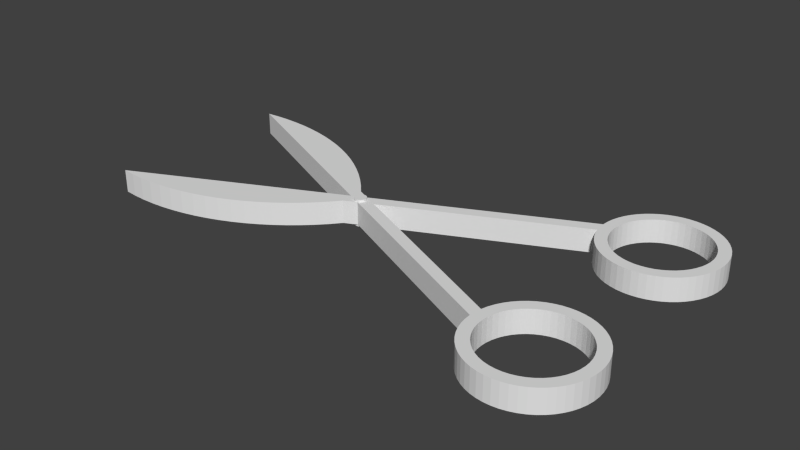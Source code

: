 # Source: scissors.blend  (saved by Blender 2.74.0; exported with 4.5.12 LTS)
import bpy
from mathutils import Matrix  # noqa: F401  (used for matrix-valued properties, if any)

bpy.ops.wm.read_factory_settings(use_empty=True)
scene = bpy.context.scene
scene.name = 'Scene'

# ---- collections
col_collection_1 = bpy.data.collections.new('Collection 1'); scene.collection.children.link(col_collection_1)

# ---- materials (node trees are filled in below, after node groups)
mat_material_001 = bpy.data.materials.new('Material.001')
mat_material_001.alpha_threshold = 0.0
mat_material_001.use_transparent_shadow = False
mat_material_001.roughness = 0.5

# ---- material node trees

# ---- world
world_world = bpy.data.worlds.new('World'); scene.world = world_world
world_world.color = (0.05088, 0.05088, 0.05088)
world_world.use_sun_shadow = False
world_world.sun_shadow_jitter_overblur = 0.0
world_world.cycles.sampling_method = 'MANUAL'
world_world.cycles.sample_map_resolution = 256

# ---- meshes
me_scissors = bpy.data.meshes.new('Scissors')
me_scissors.from_pydata([(-2.752, -0.0254, -1.098), (-2.752, 0.0, -1.098), (-2.75, -0.0254, -1.081), (-2.759, 0.0, -1.115), (-2.759, -0.0254, -1.115), (-2.77, 0.0, -1.128), (-2.77, -0.0254, -1.128), (-2.784, 0.0, -1.139), (-2.784, -0.0254, -1.139), (-2.8, 0.0, -1.146), (-2.8, -0.0254, -1.146), (-2.817, 0.0, -1.148), (-2.817, -0.0254, -1.148), (-2.834, 0.0, -1.146), (-2.834, -0.0254, -1.146), (-2.851, 0.0, -1.139), (-2.851, -0.0254, -1.139), (-2.864, 0.0, -1.128), (-2.864, -0.0254, -1.128), (-2.875, 0.0, -1.115), (-2.875, -0.0254, -1.115), (-2.882, 0.0, -1.098), (-2.882, -0.0254, -1.098), (-2.884, 0.0, -1.081), (-2.884, -0.0254, -1.081), (-2.882, 0.0, -1.064), (-2.882, -0.0254, -1.064), (-2.875, 0.0, -1.048), (-2.875, -0.0254, -1.048), (-2.864, 0.0, -1.034), (-2.864, -0.0254, -1.034), (-2.851, 0.0, -1.023), (-2.851, -0.0254, -1.023), (-2.834, 0.0, -1.016), (-2.834, -0.0254, -1.016), (-2.817, 0.0, -1.014), (-2.817, -0.0254, -1.014), (-2.8, 0.0, -1.016), (-2.8, -0.0254, -1.016), (-2.784, 0.0, -1.023), (-2.784, -0.0254, -1.023), (-2.77, 0.0, -1.034), (-2.77, -0.0254, -1.034), (-2.759, 0.0, -1.048), (-2.759, -0.0254, -1.048), (-2.752, 0.0, -1.064), (-2.752, -0.0254, -1.064), (-2.75, 0.0, -1.081), (-2.752, 0.2794, -1.06), (-2.752, 0.254, -1.06), (-2.75, 0.2794, -1.078), (-2.759, 0.254, -1.044), (-2.759, 0.2794, -1.044), (-2.77, 0.254, -1.03), (-2.77, 0.2794, -1.03), (-2.784, 0.254, -1.02), (-2.784, 0.2794, -1.02), (-2.8, 0.254, -1.013), (-2.8, 0.2794, -1.013), (-2.817, 0.254, -1.011), (-2.817, 0.2794, -1.011), (-2.834, 0.254, -1.013), (-2.834, 0.2794, -1.013), (-2.851, 0.254, -1.02), (-2.851, 0.2794, -1.02), (-2.864, 0.254, -1.03), (-2.864, 0.2794, -1.03), (-2.875, 0.254, -1.044), (-2.875, 0.2794, -1.044), (-2.882, 0.254, -1.06), (-2.882, 0.2794, -1.06), (-2.884, 0.254, -1.078), (-2.884, 0.2794, -1.078), (-2.882, 0.254, -1.095), (-2.882, 0.2794, -1.095), (-2.875, 0.254, -1.111), (-2.875, 0.2794, -1.111), (-2.864, 0.254, -1.125), (-2.864, 0.2794, -1.125), (-2.851, 0.254, -1.136), (-2.851, 0.2794, -1.136), (-2.834, 0.254, -1.142), (-2.834, 0.2794, -1.142), (-2.817, 0.254, -1.144), (-2.817, 0.2794, -1.144), (-2.8, 0.254, -1.142), (-2.8, 0.2794, -1.142), (-2.784, 0.254, -1.136), (-2.784, 0.2794, -1.136), (-2.77, 0.254, -1.125), (-2.77, 0.2794, -1.125), (-2.759, 0.254, -1.111), (-2.759, 0.2794, -1.111), (-2.752, 0.254, -1.095), (-2.752, 0.2794, -1.095), (-2.75, 0.254, -1.078), (-0.5038, 0.254, -2.107), (-0.5038, 0.0, -2.107), (-0.508, 0.254, -2.172), (-0.4914, 0.0, -2.043), (-0.4914, 0.254, -2.043), (-0.4709, 0.0, -1.982), (-0.4709, 0.254, -1.982), (-0.4426, 0.0, -1.923), (-0.4426, 0.254, -1.923), (-0.4071, 0.0, -1.868), (-0.4071, 0.254, -1.868), (-0.3649, 0.0, -1.819), (-0.3649, 0.254, -1.819), (-0.3167, 0.0, -1.775), (-0.3167, 0.254, -1.775), (-0.2633, 0.0, -1.738), (-0.2633, 0.254, -1.738), (-0.2056, 0.0, -1.708), (-0.2056, 0.254, -1.708), (-0.1445, 0.0, -1.685), (-0.1445, 0.254, -1.685), (-0.08108, 0.0, -1.671), (-0.08108, 0.254, -1.671), (-0.01628, 0.0, -1.664), (-0.01628, 0.254, -1.664), (0.04878, 0.0, -1.667), (0.04878, 0.254, -1.667), (0.113, 0.0, -1.677), (0.113, 0.254, -1.677), (0.1754, 0.0, -1.695), (0.1754, 0.254, -1.695), (0.235, 0.0, -1.722), (0.235, 0.254, -1.722), (0.2906, 0.0, -1.756), (0.2906, 0.254, -1.756), (0.3415, 0.0, -1.796), (0.3415, 0.254, -1.796), (0.3868, 0.0, -1.843), (0.3868, 0.254, -1.843), (0.4257, 0.0, -1.895), (0.4257, 0.254, -1.895), (0.4577, 0.0, -1.952), (0.4577, 0.254, -1.952), (0.4821, 0.0, -2.012), (0.4821, 0.254, -2.012), (0.4986, 0.0, -2.075), (0.4986, 0.254, -2.075), (0.507, 0.0, -2.14), (0.507, 0.254, -2.14), (0.507, 0.0, -2.205), (0.507, 0.254, -2.205), (0.4986, 0.0, -2.269), (0.4986, 0.254, -2.269), (0.4821, 0.0, -2.332), (0.4821, 0.254, -2.332), (0.4577, 0.0, -2.393), (0.4577, 0.254, -2.393), (0.4257, 0.0, -2.449), (0.4257, 0.254, -2.449), (0.3868, 0.0, -2.502), (0.3868, 0.254, -2.502), (0.3415, 0.0, -2.548), (0.3415, 0.254, -2.548), (0.2906, 0.0, -2.589), (0.2906, 0.254, -2.589), (0.235, 0.0, -2.623), (0.235, 0.254, -2.623), (0.1754, 0.0, -2.649), (0.1754, 0.254, -2.649), (0.113, 0.0, -2.667), (0.113, 0.254, -2.667), (0.04878, 0.0, -2.678), (0.04878, 0.254, -2.678), (-0.01628, 0.0, -2.68), (-0.01628, 0.254, -2.68), (-0.08108, 0.0, -2.674), (-0.08108, 0.254, -2.674), (-0.1445, 0.0, -2.659), (-0.1445, 0.254, -2.659), (-0.2056, 0.0, -2.637), (-0.2056, 0.254, -2.637), (-0.2633, 0.0, -2.607), (-0.2633, 0.254, -2.607), (-0.3167, 0.0, -2.569), (-0.3167, 0.254, -2.569), (-0.3649, 0.0, -2.526), (-0.3649, 0.254, -2.526), (-0.4071, 0.0, -2.476), (-0.4071, 0.254, -2.476), (-0.4426, 0.0, -2.422), (-0.4426, 0.254, -2.422), (-0.4709, 0.0, -2.363), (-0.4709, 0.254, -2.363), (-0.4914, 0.0, -2.301), (-0.4914, 0.254, -2.301), (-0.5038, 0.0, -2.237), (-0.5038, 0.254, -2.237), (-0.508, 0.0, -2.172), (-0.5038, 0.254, 0.06496), (-0.5038, 0.0, 0.06496), (-0.508, 0.254, 6.221e-17), (-0.4914, 0.0, 0.1289), (-0.4914, 0.254, 0.1289), (-0.4709, 0.0, 0.1906), (-0.4709, 0.254, 0.1906), (-0.4426, 0.0, 0.2493), (-0.4426, 0.254, 0.2493), (-0.4071, 0.0, 0.3038), (-0.4071, 0.254, 0.3038), (-0.3649, 0.0, 0.3534), (-0.3649, 0.254, 0.3534), (-0.3167, 0.0, 0.3972), (-0.3167, 0.254, 0.3972), (-0.2633, 0.0, 0.4344), (-0.2633, 0.254, 0.4344), (-0.2056, 0.0, 0.4645), (-0.2056, 0.254, 0.4645), (-0.1445, 0.0, 0.487), (-0.1445, 0.254, 0.487), (-0.08108, 0.0, 0.5015), (-0.08108, 0.254, 0.5015), (-0.01628, 0.0, 0.5077), (-0.01628, 0.254, 0.5077), (0.04878, 0.0, 0.5057), (0.04878, 0.254, 0.5057), (0.113, 0.0, 0.4953), (0.113, 0.254, 0.4953), (0.1754, 0.0, 0.4767), (0.1754, 0.254, 0.4767), (0.235, 0.0, 0.4504), (0.235, 0.254, 0.4504), (0.2906, 0.0, 0.4166), (0.2906, 0.254, 0.4166), (0.3415, 0.0, 0.3761), (0.3415, 0.254, 0.3761), (0.3868, 0.0, 0.3293), (0.3868, 0.254, 0.3293), (0.4257, 0.0, 0.2771), (0.4257, 0.254, 0.2771), (0.4577, 0.0, 0.2204), (0.4577, 0.254, 0.2204), (0.4821, 0.0, 0.1601), (0.4821, 0.254, 0.1601), (0.4986, 0.0, 0.09711), (0.4986, 0.254, 0.09711), (0.507, 0.0, 0.03255), (0.507, 0.254, 0.03255), (0.507, 0.0, -0.03255), (0.507, 0.254, -0.03255), (0.4986, 0.0, -0.09711), (0.4986, 0.254, -0.09711), (0.4821, 0.0, -0.1601), (0.4821, 0.254, -0.1601), (0.4577, 0.0, -0.2204), (0.4577, 0.254, -0.2204), (0.4257, 0.0, -0.2771), (0.4257, 0.254, -0.2771), (0.3868, 0.0, -0.3293), (0.3868, 0.254, -0.3293), (0.3415, 0.0, -0.3761), (0.3415, 0.254, -0.3761), (0.2906, 0.0, -0.4166), (0.2906, 0.254, -0.4166), (0.235, 0.0, -0.4504), (0.235, 0.254, -0.4504), (0.1754, 0.0, -0.4767), (0.1754, 0.254, -0.4767), (0.113, 0.0, -0.4953), (0.113, 0.254, -0.4953), (0.04878, 0.0, -0.5057), (0.04878, 0.254, -0.5057), (-0.01628, 0.0, -0.5077), (-0.01628, 0.254, -0.5077), (-0.08108, 0.0, -0.5015), (-0.08108, 0.254, -0.5015), (-0.1445, 0.0, -0.487), (-0.1445, 0.254, -0.487), (-0.2056, 0.0, -0.4645), (-0.2056, 0.254, -0.4645), (-0.2633, 0.0, -0.4344), (-0.2633, 0.254, -0.4344), (-0.3167, 0.0, -0.3972), (-0.3167, 0.254, -0.3972), (-0.3649, 0.0, -0.3534), (-0.3649, 0.254, -0.3534), (-0.4071, 0.0, -0.3038), (-0.4071, 0.254, -0.3038), (-0.4426, 0.0, -0.2493), (-0.4426, 0.254, -0.2493), (-0.4709, 0.0, -0.1906), (-0.4709, 0.254, -0.1906), (-0.4914, 0.0, -0.1289), (-0.4914, 0.254, -0.1289), (-0.5038, 0.0, -0.06496), (-0.5038, 0.254, -0.06496), (-0.508, 0.0, 6.221e-17), (-2.64, 0.0, -1.081), (-0.6198, 0.0, -2.034), (-2.64, 0.254, -1.081), (-0.6198, 0.254, -2.034), (-2.796, 0.254, -1.008), (-2.937, 0.254, -0.941), (-2.796, 0.0, -1.008), (-2.937, 0.0, -0.941), (-0.6198, 0.254, -0.138), (-0.635, 0.254, 0.0), (-0.5996, 0.254, -0.2092), (-0.5711, 0.254, -0.2775), (-0.535, 0.254, -0.3421), (-0.4915, 0.254, -0.402), (-0.4414, 0.254, -0.4565), (-0.3853, 0.254, -0.5047), (-0.324, 0.254, -0.5461), (-0.2582, 0.254, -0.5801), (-2.951, 0.254, -1.08), (-2.937, 0.254, -1.22), (-2.795, 0.254, -1.153), (-0.635, 0.254, -2.172), (-0.6307, 0.254, -2.246), (-0.6178, 0.254, -2.319), (-0.5965, 0.254, -2.39), (-0.5672, 0.254, -2.458), (-0.5301, 0.254, -2.522), (-0.4858, 0.254, -2.581), (-0.4349, 0.254, -2.635), (-0.3781, 0.254, -2.682), (-0.3162, 0.254, -2.723), (-0.25, 0.254, -2.756), (-0.1804, 0.254, -2.781), (-3.03, 0.254, -0.8305), (-3.129, 0.254, -0.7255), (-0.6307, 0.254, 0.07388), (-0.6178, 0.254, 0.1468), (-0.5965, 0.254, 0.2177), (-0.5672, 0.254, 0.2856), (-0.5301, 0.254, 0.3496), (-0.4858, 0.254, 0.4089), (-0.4349, 0.254, 0.4627), (-0.3781, 0.254, 0.5101), (-0.3162, 0.254, 0.5507), (-0.25, 0.254, 0.5837), (-0.1804, 0.254, 0.6088), (-0.1083, 0.254, 0.6257), (-0.03476, 0.254, 0.634), (0.03925, 0.254, 0.6338), (0.1127, 0.254, 0.6249), (0.1847, 0.254, 0.6076), (0.2541, 0.254, 0.5819), (0.3201, 0.254, 0.5484), (0.3817, 0.254, 0.5075), (0.4382, 0.254, 0.4596), (0.4887, 0.254, 0.4055), (0.5325, 0.254, 0.3459), (0.5692, 0.254, 0.2816), (0.5981, 0.254, 0.2134), (0.6188, 0.254, 0.1424), (0.6312, 0.254, 0.06941), (0.635, 0.254, -0.004499), (0.6301, 0.254, -0.07835), (0.6168, 0.254, -0.1511), (0.595, 0.254, -0.2219), (0.5651, 0.254, -0.2896), (0.5276, 0.254, -0.3534), (0.4829, 0.254, -0.4124), (0.4316, 0.254, -0.4658), (0.3745, 0.254, -0.5128), (0.3123, 0.254, -0.5529), (0.2458, 0.254, -0.5855), (0.176, 0.254, -0.6101), (0.1039, 0.254, -0.6264), (0.03027, 0.254, -0.6343), (-0.04374, 0.254, -0.6335), (-0.1172, 0.254, -0.6241), (-0.189, 0.254, -0.6062), (-0.1083, 0.254, -2.798), (-0.03476, 0.254, -2.806), (0.03925, 0.254, -2.806), (0.1127, 0.254, -2.797), (0.1847, 0.254, -2.78), (0.2541, 0.254, -2.754), (0.3201, 0.254, -2.721), (0.3817, 0.254, -2.68), (0.4382, 0.254, -2.632), (0.4887, 0.254, -2.578), (0.5325, 0.254, -2.518), (0.5692, 0.254, -2.454), (0.5981, 0.254, -2.386), (0.6188, 0.254, -2.315), (0.6312, 0.254, -2.242), (0.635, 0.254, -2.168), (0.6301, 0.254, -2.094), (0.6168, 0.254, -2.021), (0.595, 0.254, -1.95), (0.5651, 0.254, -1.883), (0.5276, 0.254, -1.819), (0.4829, 0.254, -1.76), (0.4316, 0.254, -1.706), (0.3745, 0.254, -1.659), (0.3123, 0.254, -1.619), (0.2458, 0.254, -1.587), (0.176, 0.254, -1.562), (0.1039, 0.254, -1.546), (0.03027, 0.254, -1.538), (-0.04374, 0.254, -1.539), (-0.1172, 0.254, -1.548), (-0.189, 0.254, -1.566), (-0.2582, 0.254, -1.592), (-0.324, 0.254, -1.626), (-0.3853, 0.254, -1.667), (-0.4414, 0.254, -1.716), (-0.4915, 0.254, -1.77), (-0.535, 0.254, -1.83), (-0.5711, 0.254, -1.895), (-0.5996, 0.254, -1.963), (-5.239, 0.254, 0.0), (-3.344, 0.254, -0.5333), (-3.46, 0.254, -0.4466), (-3.58, 0.254, -0.3667), (-3.704, 0.254, -0.2937), (-3.833, 0.254, -0.2279), (-3.965, 0.254, -0.1695), (-4.1, 0.254, -0.1187), (-4.238, 0.254, -0.07563), (-4.378, 0.254, -0.04049), (-4.52, 0.254, -0.01335), (-4.663, 0.254, 0.005682), (-5.095, 0.254, 0.01371), (-4.807, 0.254, 0.01656), (-4.951, 0.254, 0.01924), (-3.234, 0.254, -0.6263), (-3.033, 0.254, -1.327), (-3.134, 0.254, -1.428), (-3.24, 0.254, -1.524), (-3.352, 0.254, -1.614), (-3.468, 0.254, -1.698), (-5.239, 0.254, -2.147), (-3.589, 0.254, -1.776), (-3.714, 0.254, -1.847), (-3.842, 0.254, -1.911), (-3.973, 0.254, -1.968), (-4.108, 0.254, -2.018), (-4.245, 0.254, -2.061), (-4.384, 0.254, -2.096), (-4.524, 0.254, -2.124), (-4.666, 0.254, -2.144), (-4.809, 0.254, -2.156), (-5.096, 0.254, -2.158), (-4.953, 0.254, -2.161), (-2.795, 0.0, -1.153), (-0.635, 0.0, -2.172), (-5.239, 0.0, 0.0), (-5.095, 0.0, 0.01371), (-4.951, 0.0, 0.01924), (-4.807, 0.0, 0.01656), (-4.663, 0.0, 0.005682), (-4.52, 0.0, -0.01335), (-4.378, 0.0, -0.04049), (-4.238, 0.0, -0.07563), (-4.1, 0.0, -0.1187), (-3.965, 0.0, -0.1695), (-3.833, 0.0, -0.2279), (-3.704, 0.0, -0.2937), (-3.58, 0.0, -0.3667), (-3.46, 0.0, -0.4466), (-3.344, 0.0, -0.5333), (-3.234, 0.0, -0.6263), (-3.129, 0.0, -0.7255), (-3.03, 0.0, -0.8305), (-2.951, 0.0, -1.08), (-5.239, 0.0, -2.147), (-2.937, 0.0, -1.22), (-0.635, 0.0, 0.0), (-3.033, 0.0, -1.327), (-3.134, 0.0, -1.428), (-3.24, 0.0, -1.524), (-3.352, 0.0, -1.614), (-3.468, 0.0, -1.698), (-3.589, 0.0, -1.776), (-3.714, 0.0, -1.847), (-3.842, 0.0, -1.911), (-3.973, 0.0, -1.968), (-4.108, 0.0, -2.018), (-4.245, 0.0, -2.061), (-4.384, 0.0, -2.096), (-4.524, 0.0, -2.124), (-4.666, 0.0, -2.144), (-4.809, 0.0, -2.156), (-4.953, 0.0, -2.161), (-5.096, 0.0, -2.158), (-0.6198, 0.0, -0.138), (-0.6307, 0.0, 0.07388), (-0.6178, 0.0, 0.1468), (-0.5965, 0.0, 0.2177), (-0.5672, 0.0, 0.2856), (-0.5301, 0.0, 0.3496), (-0.4858, 0.0, 0.4089), (-0.4349, 0.0, 0.4627), (-0.3781, 0.0, 0.5101), (-0.3162, 0.0, 0.5507), (-0.25, 0.0, 0.5837), (-0.1804, 0.0, 0.6088), (-0.1083, 0.0, 0.6257), (-0.03476, 0.0, 0.634), (0.03925, 0.0, 0.6338), (0.1127, 0.0, 0.6249), (0.1847, 0.0, 0.6076), (0.2541, 0.0, 0.5819), (0.3201, 0.0, 0.5484), (0.3817, 0.0, 0.5075), (0.4382, 0.0, 0.4596), (0.4887, 0.0, 0.4055), (0.5325, 0.0, 0.3459), (0.5692, 0.0, 0.2816), (0.5981, 0.0, 0.2134), (0.6188, 0.0, 0.1424), (0.6312, 0.0, 0.06941), (0.635, 0.0, -0.004499), (0.6301, 0.0, -0.07835), (0.6168, 0.0, -0.1511), (0.595, 0.0, -0.2219), (0.5651, 0.0, -0.2896), (0.5276, 0.0, -0.3534), (0.4829, 0.0, -0.4124), (0.4316, 0.0, -0.4658), (0.3745, 0.0, -0.5128), (0.3123, 0.0, -0.5529), (0.2458, 0.0, -0.5855), (0.176, 0.0, -0.6101), (0.1039, 0.0, -0.6264), (0.03027, 0.0, -0.6343), (-0.04374, 0.0, -0.6335), (-0.1172, 0.0, -0.6241), (-0.189, 0.0, -0.6062), (-0.2582, 0.0, -0.5801), (-0.324, 0.0, -0.5461), (-0.3853, 0.0, -0.5047), (-0.4414, 0.0, -0.4565), (-0.4915, 0.0, -0.402), (-0.535, 0.0, -0.3421), (-0.5711, 0.0, -0.2775), (-0.5996, 0.0, -0.2092), (-0.5996, 0.0, -1.963), (-0.5711, 0.0, -1.895), (-0.535, 0.0, -1.83), (-0.4915, 0.0, -1.77), (-0.4414, 0.0, -1.716), (-0.3853, 0.0, -1.667), (-0.324, 0.0, -1.626), (-0.2582, 0.0, -1.592), (-0.189, 0.0, -1.566), (-0.1172, 0.0, -1.548), (-0.04374, 0.0, -1.539), (0.03027, 0.0, -1.538), (0.1039, 0.0, -1.546), (0.176, 0.0, -1.562), (0.2458, 0.0, -1.587), (0.3123, 0.0, -1.619), (0.3745, 0.0, -1.659), (0.4316, 0.0, -1.706), (0.4829, 0.0, -1.76), (0.5276, 0.0, -1.819), (0.5651, 0.0, -1.883), (0.595, 0.0, -1.95), (0.6168, 0.0, -2.021), (0.6301, 0.0, -2.094), (0.635, 0.0, -2.168), (0.6312, 0.0, -2.242), (0.6188, 0.0, -2.315), (0.5981, 0.0, -2.386), (0.5692, 0.0, -2.454), (0.5325, 0.0, -2.518), (0.4887, 0.0, -2.578), (0.4382, 0.0, -2.632), (0.3817, 0.0, -2.68), (0.3201, 0.0, -2.721), (0.2541, 0.0, -2.754), (0.1847, 0.0, -2.78), (0.1127, 0.0, -2.797), (0.03925, 0.0, -2.806), (-0.03476, 0.0, -2.806), (-0.1083, 0.0, -2.798), (-0.1804, 0.0, -2.781), (-0.25, 0.0, -2.756), (-0.3162, 0.0, -2.723), (-0.3781, 0.0, -2.682), (-0.4349, 0.0, -2.635), (-0.4858, 0.0, -2.581), (-0.5301, 0.0, -2.522), (-0.5672, 0.0, -2.458), (-0.5965, 0.0, -2.39), (-0.6178, 0.0, -2.319), (-0.6307, 0.0, -2.246)], [], [(0, 1, 2), (0, 3, 1), (0, 4, 3), (3, 4, 5), (5, 4, 6), (7, 6, 8), (9, 8, 10), (11, 10, 12), (13, 12, 14), (15, 14, 16), (17, 16, 18), (19, 18, 20), (21, 20, 22), (23, 22, 24), (25, 24, 26), (27, 26, 28), (29, 28, 30), (31, 30, 32), (33, 32, 34), (35, 34, 36), (37, 36, 38), (39, 38, 40), (41, 40, 42), (43, 42, 44), (45, 44, 46), (47, 46, 2), (1, 47, 2), (5, 6, 7), (7, 8, 9), (9, 10, 11), (11, 12, 13), (13, 14, 15), (15, 16, 17), (17, 18, 19), (19, 20, 21), (21, 22, 23), (23, 24, 25), (25, 26, 27), (27, 28, 29), (29, 30, 31), (31, 32, 33), (33, 34, 35), (35, 36, 37), (37, 38, 39), (39, 40, 41), (41, 42, 43), (43, 44, 45), (45, 46, 47), (2, 46, 0), (0, 46, 4), (4, 46, 44), (6, 44, 42), (8, 42, 40), (10, 40, 38), (12, 38, 36), (14, 36, 34), (16, 34, 32), (18, 32, 30), (20, 30, 28), (22, 28, 26), (24, 22, 26), (4, 44, 6), (6, 42, 8), (8, 40, 10), (10, 38, 12), (12, 36, 14), (14, 34, 16), (16, 32, 18), (18, 30, 20), (20, 28, 22), (48, 49, 50), (48, 51, 49), (48, 52, 51), (51, 52, 53), (53, 52, 54), (55, 54, 56), (57, 56, 58), (59, 58, 60), (61, 60, 62), (63, 62, 64), (65, 64, 66), (67, 66, 68), (69, 68, 70), (71, 70, 72), (73, 72, 74), (75, 74, 76), (77, 76, 78), (79, 78, 80), (81, 80, 82), (83, 82, 84), (85, 84, 86), (87, 86, 88), (89, 88, 90), (91, 90, 92), (93, 92, 94), (95, 94, 50), (49, 95, 50), (53, 54, 55), (55, 56, 57), (57, 58, 59), (59, 60, 61), (61, 62, 63), (63, 64, 65), (65, 66, 67), (67, 68, 69), (69, 70, 71), (71, 72, 73), (73, 74, 75), (75, 76, 77), (77, 78, 79), (79, 80, 81), (81, 82, 83), (83, 84, 85), (85, 86, 87), (87, 88, 89), (89, 90, 91), (91, 92, 93), (93, 94, 95), (50, 94, 48), (48, 94, 52), (52, 94, 92), (54, 92, 90), (56, 90, 88), (58, 88, 86), (60, 86, 84), (62, 84, 82), (64, 82, 80), (66, 80, 78), (68, 78, 76), (70, 76, 74), (72, 70, 74), (52, 92, 54), (54, 90, 56), (56, 88, 58), (58, 86, 60), (60, 84, 62), (62, 82, 64), (64, 80, 66), (66, 78, 68), (68, 76, 70), (96, 97, 98), (96, 99, 97), (96, 100, 99), (99, 100, 101), (101, 100, 102), (103, 102, 104), (105, 104, 106), (107, 106, 108), (109, 108, 110), (111, 110, 112), (113, 112, 114), (115, 114, 116), (117, 116, 118), (119, 118, 120), (121, 120, 122), (123, 122, 124), (125, 124, 126), (127, 126, 128), (129, 128, 130), (131, 130, 132), (133, 132, 134), (135, 134, 136), (137, 136, 138), (139, 138, 140), (141, 140, 142), (143, 142, 144), (145, 144, 146), (147, 146, 148), (149, 148, 150), (151, 150, 152), (153, 152, 154), (155, 154, 156), (157, 156, 158), (159, 158, 160), (161, 160, 162), (163, 162, 164), (165, 164, 166), (167, 166, 168), (169, 168, 170), (171, 170, 172), (173, 172, 174), (175, 174, 176), (177, 176, 178), (179, 178, 180), (181, 180, 182), (183, 182, 184), (185, 184, 186), (187, 186, 188), (189, 188, 190), (191, 190, 192), (193, 192, 98), (97, 193, 98), (101, 102, 103), (103, 104, 105), (105, 106, 107), (107, 108, 109), (109, 110, 111), (111, 112, 113), (113, 114, 115), (115, 116, 117), (117, 118, 119), (119, 120, 121), (121, 122, 123), (123, 124, 125), (125, 126, 127), (127, 128, 129), (129, 130, 131), (131, 132, 133), (133, 134, 135), (135, 136, 137), (137, 138, 139), (139, 140, 141), (141, 142, 143), (143, 144, 145), (145, 146, 147), (147, 148, 149), (149, 150, 151), (151, 152, 153), (153, 154, 155), (155, 156, 157), (157, 158, 159), (159, 160, 161), (161, 162, 163), (163, 164, 165), (165, 166, 167), (167, 168, 169), (169, 170, 171), (171, 172, 173), (173, 174, 175), (175, 176, 177), (177, 178, 179), (179, 180, 181), (181, 182, 183), (183, 184, 185), (185, 186, 187), (187, 188, 189), (189, 190, 191), (191, 192, 193), (194, 195, 196), (194, 197, 195), (194, 198, 197), (197, 198, 199), (199, 198, 200), (201, 200, 202), (203, 202, 204), (205, 204, 206), (207, 206, 208), (209, 208, 210), (211, 210, 212), (213, 212, 214), (215, 214, 216), (217, 216, 218), (219, 218, 220), (221, 220, 222), (223, 222, 224), (225, 224, 226), (227, 226, 228), (229, 228, 230), (231, 230, 232), (233, 232, 234), (235, 234, 236), (237, 236, 238), (239, 238, 240), (241, 240, 242), (243, 242, 244), (245, 244, 246), (247, 246, 248), (249, 248, 250), (251, 250, 252), (253, 252, 254), (255, 254, 256), (257, 256, 258), (259, 258, 260), (261, 260, 262), (263, 262, 264), (265, 264, 266), (267, 266, 268), (269, 268, 270), (271, 270, 272), (273, 272, 274), (275, 274, 276), (277, 276, 278), (279, 278, 280), (281, 280, 282), (283, 282, 284), (285, 284, 286), (287, 286, 288), (289, 288, 290), (291, 290, 196), (195, 291, 196), (199, 200, 201), (201, 202, 203), (203, 204, 205), (205, 206, 207), (207, 208, 209), (209, 210, 211), (211, 212, 213), (213, 214, 215), (215, 216, 217), (217, 218, 219), (219, 220, 221), (221, 222, 223), (223, 224, 225), (225, 226, 227), (227, 228, 229), (229, 230, 231), (231, 232, 233), (233, 234, 235), (235, 236, 237), (237, 238, 239), (239, 240, 241), (241, 242, 243), (243, 244, 245), (245, 246, 247), (247, 248, 249), (249, 250, 251), (251, 252, 253), (253, 254, 255), (255, 256, 257), (257, 258, 259), (259, 260, 261), (261, 262, 263), (263, 264, 265), (265, 266, 267), (267, 268, 269), (269, 270, 271), (271, 272, 273), (273, 274, 275), (275, 276, 277), (277, 278, 279), (279, 280, 281), (281, 282, 283), (283, 284, 285), (285, 286, 287), (287, 288, 289), (289, 290, 291), (292, 293, 294), (294, 293, 295), (296, 297, 298), (298, 297, 299), (93, 95, 294), (91, 294, 89), (91, 93, 294), (95, 49, 294), (294, 49, 51), (53, 294, 51), (53, 55, 294), (294, 55, 296), (300, 296, 301), (290, 301, 196), (290, 300, 301), (290, 288, 300), (300, 288, 302), (302, 288, 286), (284, 302, 286), (284, 303, 302), (284, 282, 303), (303, 282, 304), (304, 282, 280), (305, 280, 278), (306, 278, 276), (307, 276, 274), (308, 274, 309), (308, 307, 274), (55, 57, 296), (296, 57, 59), (297, 59, 61), (63, 297, 61), (63, 65, 297), (297, 65, 67), (310, 67, 69), (71, 310, 69), (71, 73, 310), (310, 73, 75), (77, 310, 75), (77, 311, 310), (77, 79, 311), (311, 79, 81), (312, 81, 83), (85, 312, 83), (85, 87, 312), (312, 87, 89), (294, 312, 89), (294, 295, 312), (312, 295, 313), (313, 295, 96), (98, 313, 96), (98, 192, 313), (313, 192, 314), (314, 192, 190), (315, 190, 188), (316, 188, 186), (317, 186, 184), (318, 184, 182), (319, 182, 180), (320, 180, 178), (321, 178, 176), (322, 176, 174), (323, 174, 324), (323, 322, 174), (296, 59, 297), (297, 67, 310), (325, 310, 326), (325, 297, 310), (311, 81, 312), (194, 196, 301), (327, 194, 301), (327, 198, 194), (327, 328, 198), (198, 328, 200), (200, 328, 329), (202, 329, 330), (204, 330, 331), (206, 331, 332), (208, 332, 333), (210, 333, 334), (212, 334, 335), (214, 335, 336), (337, 214, 336), (337, 216, 214), (337, 338, 216), (216, 338, 218), (218, 338, 339), (340, 218, 339), (340, 220, 218), (340, 341, 220), (220, 341, 222), (222, 341, 342), (343, 222, 342), (343, 224, 222), (343, 344, 224), (224, 344, 226), (226, 344, 345), (228, 345, 346), (230, 346, 347), (232, 347, 348), (234, 348, 349), (236, 349, 350), (238, 350, 351), (240, 351, 352), (242, 352, 353), (244, 353, 354), (246, 354, 355), (248, 355, 356), (250, 356, 357), (252, 357, 358), (254, 358, 359), (256, 359, 360), (258, 360, 361), (260, 361, 362), (262, 362, 363), (264, 363, 364), (266, 364, 365), (366, 266, 365), (366, 268, 266), (366, 367, 268), (268, 367, 368), (270, 368, 369), (272, 369, 309), (274, 272, 309), (304, 280, 305), (305, 278, 306), (306, 276, 307), (272, 270, 369), (270, 268, 368), (266, 264, 364), (264, 262, 363), (262, 260, 362), (260, 258, 361), (258, 256, 360), (256, 254, 359), (254, 252, 358), (252, 250, 357), (250, 248, 356), (248, 246, 355), (246, 244, 354), (244, 242, 353), (242, 240, 352), (240, 238, 351), (238, 236, 350), (236, 234, 349), (234, 232, 348), (232, 230, 347), (230, 228, 346), (228, 226, 345), (214, 212, 335), (212, 210, 334), (210, 208, 333), (208, 206, 332), (206, 204, 331), (204, 202, 330), (202, 200, 329), (314, 190, 315), (315, 188, 316), (316, 186, 317), (317, 184, 318), (318, 182, 319), (319, 180, 320), (320, 178, 321), (321, 176, 322), (174, 172, 324), (324, 172, 370), (370, 172, 170), (371, 170, 372), (371, 370, 170), (170, 168, 372), (372, 168, 373), (373, 168, 166), (374, 166, 375), (374, 373, 166), (166, 164, 375), (375, 164, 376), (376, 164, 162), (377, 162, 160), (378, 160, 158), (379, 158, 156), (380, 156, 154), (381, 154, 152), (382, 152, 150), (383, 150, 148), (384, 148, 146), (385, 146, 144), (386, 144, 142), (387, 142, 140), (388, 140, 138), (389, 138, 136), (390, 136, 134), (391, 134, 132), (392, 132, 130), (393, 130, 128), (394, 128, 126), (395, 126, 124), (396, 124, 122), (397, 122, 398), (397, 396, 122), (376, 162, 377), (377, 160, 378), (378, 158, 379), (379, 156, 380), (380, 154, 381), (381, 152, 382), (382, 150, 383), (383, 148, 384), (384, 146, 385), (385, 144, 386), (386, 142, 387), (387, 140, 388), (388, 138, 389), (389, 136, 390), (390, 134, 391), (391, 132, 392), (392, 130, 393), (393, 128, 394), (394, 126, 395), (395, 124, 396), (122, 120, 398), (398, 120, 399), (399, 120, 400), (400, 120, 118), (401, 118, 116), (402, 116, 114), (403, 114, 404), (403, 402, 114), (400, 118, 401), (401, 116, 402), (114, 112, 404), (404, 112, 405), (405, 112, 110), (406, 110, 108), (407, 108, 106), (408, 106, 104), (409, 104, 102), (100, 409, 102), (100, 295, 409), (100, 96, 295), (405, 110, 406), (406, 108, 407), (407, 106, 408), (408, 104, 409), (410, 411, 310), (410, 412, 411), (410, 413, 412), (410, 414, 413), (410, 415, 414), (410, 416, 415), (410, 417, 416), (410, 418, 417), (410, 419, 418), (410, 420, 419), (410, 421, 420), (410, 422, 421), (421, 422, 423), (423, 422, 424), (411, 425, 310), (310, 425, 326), (294, 296, 300), (311, 426, 310), (310, 426, 427), (428, 310, 427), (428, 429, 310), (310, 429, 430), (431, 430, 432), (433, 431, 432), (433, 434, 431), (431, 434, 435), (436, 431, 435), (436, 437, 431), (431, 437, 438), (439, 431, 438), (439, 440, 431), (431, 440, 441), (442, 441, 443), (442, 431, 441), (310, 430, 431), (312, 313, 444), (444, 313, 445), (410, 446, 422), (422, 446, 447), (448, 422, 447), (448, 424, 422), (448, 449, 424), (424, 449, 423), (423, 449, 450), (421, 450, 451), (420, 451, 452), (419, 452, 453), (418, 453, 454), (417, 454, 455), (416, 455, 456), (415, 456, 457), (414, 457, 458), (413, 458, 459), (412, 459, 460), (411, 460, 461), (425, 461, 462), (326, 462, 463), (325, 463, 299), (297, 325, 299), (423, 450, 421), (421, 451, 420), (420, 452, 419), (419, 453, 418), (418, 454, 417), (417, 455, 416), (416, 456, 415), (415, 457, 414), (414, 458, 413), (413, 459, 412), (412, 460, 411), (411, 461, 425), (425, 462, 326), (326, 463, 325), (464, 446, 310), (310, 446, 410), (310, 431, 464), (464, 431, 465), (444, 466, 312), (312, 466, 311), (298, 467, 296), (296, 467, 301), (466, 468, 311), (311, 468, 426), (426, 468, 469), (427, 469, 470), (428, 470, 471), (429, 471, 472), (430, 472, 473), (432, 473, 474), (433, 474, 475), (434, 475, 476), (435, 476, 477), (436, 477, 437), (436, 435, 477), (426, 469, 427), (427, 470, 428), (428, 471, 429), (429, 472, 430), (430, 473, 432), (432, 474, 433), (433, 475, 434), (434, 476, 435), (477, 478, 437), (437, 478, 479), (438, 479, 480), (439, 480, 481), (440, 481, 482), (441, 482, 483), (443, 483, 484), (442, 484, 465), (431, 442, 465), (437, 479, 438), (438, 480, 439), (439, 481, 440), (440, 482, 441), (441, 483, 443), (443, 484, 442), (294, 300, 292), (292, 300, 485), (301, 467, 327), (327, 467, 486), (328, 486, 487), (329, 487, 488), (330, 488, 489), (490, 330, 489), (490, 331, 330), (490, 491, 331), (331, 491, 332), (332, 491, 492), (333, 492, 493), (334, 493, 494), (335, 494, 495), (336, 495, 496), (337, 496, 497), (338, 497, 498), (339, 498, 499), (340, 499, 500), (341, 500, 501), (342, 501, 502), (343, 502, 503), (344, 503, 504), (345, 504, 505), (346, 505, 506), (347, 506, 507), (348, 507, 508), (349, 508, 509), (350, 509, 510), (351, 510, 511), (352, 511, 512), (353, 512, 513), (354, 513, 514), (355, 514, 515), (356, 515, 516), (357, 516, 517), (358, 517, 518), (359, 518, 519), (360, 519, 520), (361, 520, 521), (362, 521, 522), (363, 522, 523), (364, 523, 524), (365, 524, 525), (366, 525, 526), (367, 526, 527), (368, 527, 528), (369, 528, 529), (309, 529, 530), (308, 530, 531), (307, 531, 532), (306, 532, 533), (305, 533, 534), (304, 534, 535), (303, 535, 536), (302, 536, 485), (300, 302, 485), (327, 486, 328), (328, 487, 329), (329, 488, 330), (332, 492, 333), (333, 493, 334), (334, 494, 335), (335, 495, 336), (336, 496, 337), (337, 497, 338), (338, 498, 339), (339, 499, 340), (340, 500, 341), (341, 501, 342), (342, 502, 343), (343, 503, 344), (344, 504, 345), (345, 505, 346), (346, 506, 347), (347, 507, 348), (348, 508, 349), (349, 509, 350), (350, 510, 351), (351, 511, 352), (352, 512, 353), (353, 513, 354), (354, 514, 355), (355, 515, 356), (356, 516, 357), (357, 517, 358), (358, 518, 359), (359, 519, 360), (360, 520, 361), (361, 521, 362), (362, 522, 363), (363, 523, 364), (364, 524, 365), (365, 525, 366), (366, 526, 367), (367, 527, 368), (368, 528, 369), (369, 529, 309), (309, 530, 308), (308, 531, 307), (307, 532, 306), (306, 533, 305), (305, 534, 304), (304, 535, 303), (303, 536, 302), (293, 537, 295), (295, 537, 409), (409, 537, 538), (408, 538, 539), (407, 539, 540), (406, 540, 541), (405, 541, 542), (404, 542, 543), (403, 543, 544), (402, 544, 545), (401, 545, 546), (400, 546, 547), (399, 547, 548), (398, 548, 549), (397, 549, 550), (396, 550, 551), (395, 551, 552), (394, 552, 553), (393, 553, 554), (392, 554, 555), (391, 555, 556), (390, 556, 557), (389, 557, 558), (388, 558, 559), (387, 559, 560), (386, 560, 561), (385, 561, 562), (384, 562, 563), (383, 563, 564), (382, 564, 565), (381, 565, 566), (380, 566, 567), (379, 567, 568), (378, 568, 569), (377, 569, 570), (376, 570, 571), (375, 571, 572), (374, 572, 573), (373, 573, 574), (372, 574, 575), (371, 575, 576), (370, 576, 577), (324, 577, 578), (323, 578, 579), (322, 579, 580), (321, 580, 581), (320, 581, 582), (319, 582, 583), (318, 583, 584), (317, 584, 316), (317, 318, 584), (409, 538, 408), (408, 539, 407), (407, 540, 406), (406, 541, 405), (405, 542, 404), (404, 543, 403), (403, 544, 402), (402, 545, 401), (401, 546, 400), (400, 547, 399), (399, 548, 398), (398, 549, 397), (397, 550, 396), (396, 551, 395), (395, 552, 394), (394, 553, 393), (393, 554, 392), (392, 555, 391), (391, 556, 390), (390, 557, 389), (389, 558, 388), (388, 559, 387), (387, 560, 386), (386, 561, 385), (385, 562, 384), (384, 563, 383), (383, 564, 382), (382, 565, 381), (381, 566, 380), (380, 567, 379), (379, 568, 378), (378, 569, 377), (377, 570, 376), (376, 571, 375), (375, 572, 374), (374, 573, 373), (373, 574, 372), (372, 575, 371), (371, 576, 370), (370, 577, 324), (324, 578, 323), (323, 579, 322), (322, 580, 321), (321, 581, 320), (320, 582, 319), (319, 583, 318), (584, 585, 316), (316, 585, 315), (315, 585, 586), (314, 586, 587), (313, 587, 445), (313, 314, 587), (315, 586, 314), (45, 47, 292), (43, 292, 41), (43, 45, 292), (47, 1, 292), (292, 1, 3), (5, 292, 3), (5, 444, 292), (5, 7, 444), (444, 7, 9), (11, 444, 9), (11, 466, 444), (11, 13, 466), (466, 13, 15), (17, 466, 15), (17, 19, 466), (466, 19, 464), (468, 464, 469), (468, 466, 464), (19, 21, 464), (464, 21, 23), (25, 464, 23), (25, 27, 464), (464, 27, 29), (299, 29, 31), (33, 299, 31), (33, 35, 299), (299, 35, 298), (298, 35, 37), (39, 298, 37), (39, 41, 298), (298, 41, 292), (485, 298, 292), (485, 467, 298), (485, 289, 467), (485, 287, 289), (485, 536, 287), (287, 536, 285), (285, 536, 283), (283, 536, 535), (281, 535, 534), (279, 534, 533), (277, 533, 532), (275, 532, 531), (273, 531, 530), (529, 273, 530), (529, 271, 273), (529, 528, 271), (271, 528, 269), (269, 528, 527), (267, 527, 526), (525, 267, 526), (525, 265, 267), (525, 524, 265), (265, 524, 523), (263, 523, 522), (261, 522, 521), (259, 521, 520), (257, 520, 519), (255, 519, 518), (253, 518, 517), (251, 517, 516), (249, 516, 515), (247, 515, 514), (245, 514, 513), (243, 513, 512), (241, 512, 511), (239, 511, 510), (237, 510, 509), (235, 509, 508), (233, 508, 507), (231, 507, 506), (229, 506, 505), (227, 505, 504), (225, 504, 503), (223, 503, 502), (221, 502, 501), (500, 221, 501), (500, 219, 221), (500, 499, 219), (219, 499, 217), (217, 499, 498), (497, 217, 498), (497, 215, 217), (497, 496, 215), (215, 496, 213), (213, 496, 495), (494, 213, 495), (494, 211, 213), (494, 493, 211), (211, 493, 209), (209, 493, 492), (207, 492, 491), (205, 491, 490), (203, 490, 489), (201, 489, 488), (199, 488, 487), (197, 487, 486), (195, 486, 467), (291, 467, 289), (291, 195, 467), (464, 29, 299), (463, 464, 299), (463, 462, 464), (464, 462, 461), (460, 464, 461), (460, 446, 464), (460, 459, 446), (446, 459, 458), (457, 446, 458), (457, 456, 446), (446, 456, 455), (454, 446, 455), (454, 453, 446), (446, 453, 452), (451, 446, 452), (451, 450, 446), (446, 450, 447), (447, 450, 449), (448, 447, 449), (195, 197, 486), (197, 199, 487), (199, 201, 488), (201, 203, 489), (203, 205, 490), (205, 207, 491), (207, 209, 492), (221, 223, 502), (223, 225, 503), (225, 227, 504), (227, 229, 505), (229, 231, 506), (231, 233, 507), (233, 235, 508), (235, 237, 509), (237, 239, 510), (239, 241, 511), (241, 243, 512), (243, 245, 513), (245, 247, 514), (247, 249, 515), (249, 251, 516), (251, 253, 517), (253, 255, 518), (255, 257, 519), (257, 259, 520), (259, 261, 521), (261, 263, 522), (263, 265, 523), (267, 269, 527), (273, 275, 531), (275, 277, 532), (277, 279, 533), (279, 281, 534), (281, 283, 535), (191, 193, 445), (587, 191, 445), (587, 189, 191), (587, 586, 189), (189, 586, 187), (187, 586, 585), (185, 585, 584), (183, 584, 583), (181, 583, 582), (179, 582, 581), (177, 581, 580), (175, 580, 579), (173, 579, 578), (577, 173, 578), (577, 171, 173), (577, 576, 171), (171, 576, 169), (169, 576, 575), (574, 169, 575), (574, 167, 169), (574, 573, 167), (167, 573, 165), (165, 573, 572), (571, 165, 572), (571, 163, 165), (571, 570, 163), (163, 570, 161), (161, 570, 569), (159, 569, 568), (157, 568, 567), (155, 567, 566), (153, 566, 565), (151, 565, 564), (149, 564, 563), (147, 563, 562), (145, 562, 561), (143, 561, 560), (141, 560, 559), (139, 559, 558), (137, 558, 557), (135, 557, 556), (133, 556, 555), (131, 555, 554), (129, 554, 553), (127, 553, 552), (125, 552, 551), (123, 551, 550), (121, 550, 549), (548, 121, 549), (548, 119, 121), (548, 547, 119), (119, 547, 546), (117, 546, 545), (115, 545, 544), (113, 544, 543), (542, 113, 543), (542, 111, 113), (542, 541, 111), (111, 541, 109), (109, 541, 540), (107, 540, 539), (105, 539, 538), (103, 538, 537), (101, 537, 99), (101, 103, 537), (99, 293, 97), (99, 537, 293), (103, 105, 538), (105, 107, 539), (107, 109, 540), (113, 115, 544), (115, 117, 545), (117, 119, 546), (121, 123, 550), (123, 125, 551), (125, 127, 552), (127, 129, 553), (129, 131, 554), (131, 133, 555), (133, 135, 556), (135, 137, 557), (137, 139, 558), (139, 141, 559), (141, 143, 560), (143, 145, 561), (145, 147, 562), (147, 149, 563), (149, 151, 564), (151, 153, 565), (153, 155, 566), (155, 157, 567), (157, 159, 568), (159, 161, 569), (173, 175, 579), (175, 177, 580), (177, 179, 581), (179, 181, 582), (181, 183, 583), (183, 185, 584), (185, 187, 585), (292, 444, 293), (293, 444, 445), (97, 445, 193), (97, 293, 445), (465, 472, 464), (465, 473, 472), (465, 474, 473), (465, 475, 474), (465, 476, 475), (465, 477, 476), (465, 478, 477), (465, 479, 478), (465, 480, 479), (465, 481, 480), (465, 482, 481), (465, 484, 482), (482, 484, 483), (472, 471, 464), (464, 471, 470), (469, 464, 470)])
_uv = me_scissors.uv_layers.new(name='UVMap')
_uv.uv.foreach_set('vector', [0.6064, 0.7771, 0.6097, 0.7771, 0.6064, 0.7793, 0.6064, 0.7771, 0.6097, 0.7752, 0.6097, 0.7771, 0.6064, 0.7771, 0.6064, 0.7752, 0.6097, 0.7752, 0.623, 0.784, 0.6197, 0.784, 0.623, 0.7819, 0.623, 0.7819, 0.6197, 0.784, 0.6197, 0.7819, 0.623, 0.7796, 0.6197, 0.7819, 0.6197, 0.7796, 0.623, 0.7773, 0.6197, 0.7796, 0.6197, 0.7773, 0.623, 0.7752, 0.6197, 0.7773, 0.6197, 0.7752, 0.6163, 0.7855, 0.613, 0.7875, 0.613, 0.7855, 0.6163, 0.7833, 0.613, 0.7855, 0.613, 0.7833, 0.6163, 0.781, 0.613, 0.7833, 0.613, 0.781, 0.6163, 0.7788, 0.613, 0.781, 0.613, 0.7788, 0.6163, 0.7768, 0.613, 0.7788, 0.613, 0.7768, 0.6163, 0.7752, 0.613, 0.7768, 0.613, 0.7752, 0.603, 0.7876, 0.5997, 0.7892, 0.5997, 0.7876, 0.603, 0.7856, 0.5997, 0.7876, 0.5997, 0.7856, 0.603, 0.7834, 0.5997, 0.7856, 0.5997, 0.7834, 0.603, 0.7811, 0.5997, 0.7834, 0.5997, 0.7811, 0.603, 0.7788, 0.5997, 0.7811, 0.5997, 0.7788, 0.603, 0.7768, 0.5997, 0.7788, 0.5997, 0.7768, 0.603, 0.7752, 0.5997, 0.7768, 0.5997, 0.7752, 0.6097, 0.7876, 0.6064, 0.7888, 0.6064, 0.7876, 0.6097, 0.7859, 0.6064, 0.7876, 0.6064, 0.7859, 0.6097, 0.7839, 0.6064, 0.7859, 0.6064, 0.7839, 0.6097, 0.7816, 0.6064, 0.7839, 0.6064, 0.7816, 0.6097, 0.7793, 0.6064, 0.7816, 0.6064, 0.7793, 0.6097, 0.7771, 0.6097, 0.7793, 0.6064, 0.7793, 0.623, 0.7819, 0.6197, 0.7819, 0.623, 0.7796, 0.623, 0.7796, 0.6197, 0.7796, 0.623, 0.7773, 0.623, 0.7773, 0.6197, 0.7773, 0.623, 0.7752, 0.6163, 0.7875, 0.613, 0.7875, 0.6163, 0.7855, 0.6163, 0.7855, 0.613, 0.7855, 0.6163, 0.7833, 0.6163, 0.7833, 0.613, 0.7833, 0.6163, 0.781, 0.6163, 0.781, 0.613, 0.781, 0.6163, 0.7788, 0.6163, 0.7788, 0.613, 0.7788, 0.6163, 0.7768, 0.6163, 0.7768, 0.613, 0.7768, 0.6163, 0.7752, 0.603, 0.7892, 0.5997, 0.7892, 0.603, 0.7876, 0.603, 0.7876, 0.5997, 0.7876, 0.603, 0.7856, 0.603, 0.7856, 0.5997, 0.7856, 0.603, 0.7834, 0.603, 0.7834, 0.5997, 0.7834, 0.603, 0.7811, 0.603, 0.7811, 0.5997, 0.7811, 0.603, 0.7788, 0.603, 0.7788, 0.5997, 0.7788, 0.603, 0.7768, 0.603, 0.7768, 0.5997, 0.7768, 0.603, 0.7752, 0.6097, 0.7888, 0.6064, 0.7888, 0.6097, 0.7876, 0.6097, 0.7876, 0.6064, 0.7876, 0.6097, 0.7859, 0.6097, 0.7859, 0.6064, 0.7859, 0.6097, 0.7839, 0.6097, 0.7839, 0.6064, 0.7839, 0.6097, 0.7816, 0.6097, 0.7816, 0.6064, 0.7816, 0.6097, 0.7793, 0.579, 0.7909, 0.577, 0.7921, 0.5806, 0.7893, 0.5806, 0.7893, 0.577, 0.7921, 0.5818, 0.7873, 0.5818, 0.7873, 0.577, 0.7921, 0.5748, 0.7927, 0.5824, 0.7851, 0.5748, 0.7927, 0.5725, 0.7927, 0.5824, 0.7828, 0.5725, 0.7927, 0.5703, 0.7921, 0.5818, 0.7805, 0.5703, 0.7921, 0.5683, 0.7909, 0.5806, 0.7785, 0.5683, 0.7909, 0.5667, 0.7893, 0.579, 0.7769, 0.5667, 0.7893, 0.5656, 0.7873, 0.577, 0.7758, 0.5656, 0.7873, 0.565, 0.7851, 0.5748, 0.7752, 0.565, 0.7851, 0.565, 0.7828, 0.5725, 0.7752, 0.565, 0.7828, 0.5656, 0.7805, 0.5703, 0.7758, 0.5656, 0.7805, 0.5667, 0.7785, 0.5683, 0.7769, 0.5703, 0.7758, 0.5667, 0.7785, 0.5818, 0.7873, 0.5748, 0.7927, 0.5824, 0.7851, 0.5824, 0.7851, 0.5725, 0.7927, 0.5824, 0.7828, 0.5824, 0.7828, 0.5703, 0.7921, 0.5818, 0.7805, 0.5818, 0.7805, 0.5683, 0.7909, 0.5806, 0.7785, 0.5806, 0.7785, 0.5667, 0.7893, 0.579, 0.7769, 0.579, 0.7769, 0.5656, 0.7873, 0.577, 0.7758, 0.577, 0.7758, 0.565, 0.7851, 0.5748, 0.7752, 0.5748, 0.7752, 0.565, 0.7828, 0.5725, 0.7752, 0.5725, 0.7752, 0.5656, 0.7805, 0.5703, 0.7758, 0.6097, 0.7823, 0.613, 0.7823, 0.6097, 0.7846, 0.6097, 0.7823, 0.613, 0.7801, 0.613, 0.7823, 0.6097, 0.7823, 0.6097, 0.7801, 0.613, 0.7801, 0.613, 0.7801, 0.6097, 0.7801, 0.613, 0.7781, 0.613, 0.7781, 0.6097, 0.7801, 0.6097, 0.7781, 0.613, 0.7764, 0.6097, 0.7781, 0.6097, 0.7764, 0.613, 0.7752, 0.6097, 0.7764, 0.6097, 0.7752, 0.603, 0.7768, 0.6064, 0.7752, 0.6064, 0.7768, 0.603, 0.7788, 0.6064, 0.7768, 0.6064, 0.7788, 0.603, 0.7811, 0.6064, 0.7788, 0.6064, 0.7811, 0.603, 0.7834, 0.6064, 0.7811, 0.6064, 0.7834, 0.603, 0.7856, 0.6064, 0.7834, 0.6064, 0.7856, 0.603, 0.7876, 0.6064, 0.7856, 0.6064, 0.7876, 0.603, 0.7892, 0.6064, 0.7876, 0.6064, 0.7892, 0.6163, 0.7768, 0.6197, 0.7752, 0.6197, 0.7768, 0.6163, 0.7788, 0.6197, 0.7768, 0.6197, 0.7788, 0.6163, 0.781, 0.6197, 0.7788, 0.6197, 0.781, 0.6163, 0.7833, 0.6197, 0.781, 0.6197, 0.7833, 0.6163, 0.7855, 0.6197, 0.7833, 0.6197, 0.7855, 0.6163, 0.7875, 0.6197, 0.7855, 0.6197, 0.7875, 0.6263, 0.7818, 0.623, 0.784, 0.623, 0.7818, 0.6263, 0.7795, 0.623, 0.7818, 0.623, 0.7795, 0.6263, 0.7773, 0.623, 0.7795, 0.623, 0.7773, 0.6263, 0.7752, 0.623, 0.7773, 0.623, 0.7752, 0.613, 0.7868, 0.6097, 0.7888, 0.6097, 0.7868, 0.613, 0.7846, 0.6097, 0.7868, 0.6097, 0.7846, 0.613, 0.7823, 0.613, 0.7846, 0.6097, 0.7846, 0.613, 0.7781, 0.6097, 0.7781, 0.613, 0.7764, 0.613, 0.7764, 0.6097, 0.7764, 0.613, 0.7752, 0.603, 0.7752, 0.6064, 0.7752, 0.603, 0.7768, 0.603, 0.7768, 0.6064, 0.7768, 0.603, 0.7788, 0.603, 0.7788, 0.6064, 0.7788, 0.603, 0.7811, 0.603, 0.7811, 0.6064, 0.7811, 0.603, 0.7834, 0.603, 0.7834, 0.6064, 0.7834, 0.603, 0.7856, 0.603, 0.7856, 0.6064, 0.7856, 0.603, 0.7876, 0.603, 0.7876, 0.6064, 0.7876, 0.603, 0.7892, 0.6163, 0.7752, 0.6197, 0.7752, 0.6163, 0.7768, 0.6163, 0.7768, 0.6197, 0.7768, 0.6163, 0.7788, 0.6163, 0.7788, 0.6197, 0.7788, 0.6163, 0.781, 0.6163, 0.781, 0.6197, 0.781, 0.6163, 0.7833, 0.6163, 0.7833, 0.6197, 0.7833, 0.6163, 0.7855, 0.6163, 0.7855, 0.6197, 0.7855, 0.6163, 0.7875, 0.6263, 0.784, 0.623, 0.784, 0.6263, 0.7818, 0.6263, 0.7818, 0.623, 0.7818, 0.6263, 0.7795, 0.6263, 0.7795, 0.623, 0.7795, 0.6263, 0.7773, 0.6263, 0.7773, 0.623, 0.7773, 0.6263, 0.7752, 0.613, 0.7888, 0.6097, 0.7888, 0.613, 0.7868, 0.613, 0.7868, 0.6097, 0.7868, 0.613, 0.7846, 0.5829, 0.7805, 0.5841, 0.7785, 0.5824, 0.7828, 0.5824, 0.7828, 0.5841, 0.7785, 0.5824, 0.7851, 0.5824, 0.7851, 0.5841, 0.7785, 0.5857, 0.7769, 0.5829, 0.7873, 0.5857, 0.7769, 0.5877, 0.7758, 0.5841, 0.7893, 0.5877, 0.7758, 0.5899, 0.7752, 0.5857, 0.7909, 0.5899, 0.7752, 0.5922, 0.7752, 0.5877, 0.7921, 0.5922, 0.7752, 0.5944, 0.7758, 0.5899, 0.7927, 0.5944, 0.7758, 0.5964, 0.7769, 0.5922, 0.7927, 0.5964, 0.7769, 0.598, 0.7785, 0.5944, 0.7921, 0.598, 0.7785, 0.5991, 0.7805, 0.5964, 0.7909, 0.5991, 0.7805, 0.5997, 0.7828, 0.598, 0.7893, 0.5997, 0.7828, 0.5997, 0.7851, 0.5991, 0.7873, 0.598, 0.7893, 0.5997, 0.7851, 0.5824, 0.7851, 0.5857, 0.7769, 0.5829, 0.7873, 0.5829, 0.7873, 0.5877, 0.7758, 0.5841, 0.7893, 0.5841, 0.7893, 0.5899, 0.7752, 0.5857, 0.7909, 0.5857, 0.7909, 0.5922, 0.7752, 0.5877, 0.7921, 0.5877, 0.7921, 0.5944, 0.7758, 0.5899, 0.7927, 0.5899, 0.7927, 0.5964, 0.7769, 0.5922, 0.7927, 0.5922, 0.7927, 0.598, 0.7785, 0.5944, 0.7921, 0.5944, 0.7921, 0.5991, 0.7805, 0.5964, 0.7909, 0.5964, 0.7909, 0.5997, 0.7828, 0.598, 0.7893, 0.3323, 0.8504, 0.2991, 0.8504, 0.3323, 0.842, 0.3323, 0.8504, 0.2991, 0.8585, 0.2991, 0.8504, 0.3323, 0.8504, 0.3323, 0.8585, 0.2991, 0.8585, 0.2991, 0.8585, 0.3323, 0.8585, 0.2991, 0.8661, 0.2991, 0.8661, 0.3323, 0.8585, 0.3323, 0.8661, 0.2991, 0.8731, 0.3323, 0.8661, 0.3323, 0.8731, 0.4985, 0.7826, 0.5318, 0.7752, 0.5318, 0.7826, 0.4985, 0.7906, 0.5318, 0.7826, 0.5318, 0.7906, 0.4985, 0.7989, 0.5318, 0.7906, 0.5318, 0.7989, 0.4985, 0.8074, 0.5318, 0.7989, 0.5318, 0.8074, 0.4985, 0.816, 0.5318, 0.8074, 0.5318, 0.816, 0.4985, 0.8245, 0.5318, 0.816, 0.5318, 0.8245, 0.4985, 0.8328, 0.5318, 0.8245, 0.5318, 0.8328, 0.4985, 0.8408, 0.5318, 0.8328, 0.5318, 0.8408, 0.4985, 0.8483, 0.5318, 0.8408, 0.5318, 0.8483, 0.432, 0.7828, 0.4653, 0.7752, 0.4653, 0.7828, 0.432, 0.7908, 0.4653, 0.7828, 0.4653, 0.7908, 0.432, 0.7992, 0.4653, 0.7908, 0.4653, 0.7992, 0.432, 0.8077, 0.4653, 0.7992, 0.4653, 0.8077, 0.432, 0.8163, 0.4653, 0.8077, 0.4653, 0.8163, 0.432, 0.8248, 0.4653, 0.8163, 0.4653, 0.8248, 0.432, 0.833, 0.4653, 0.8248, 0.4653, 0.833, 0.432, 0.8409, 0.4653, 0.833, 0.4653, 0.8409, 0.432, 0.8483, 0.4653, 0.8409, 0.4653, 0.8483, 0.432, 0.855, 0.4653, 0.8483, 0.4653, 0.855, 0.432, 0.8611, 0.4653, 0.855, 0.4653, 0.8611, 0.432, 0.8663, 0.4653, 0.8611, 0.4653, 0.8663, 0.1994, 0.7811, 0.2326, 0.7752, 0.2326, 0.7811, 0.1994, 0.7878, 0.2326, 0.7811, 0.2326, 0.7878, 0.1994, 0.7951, 0.2326, 0.7878, 0.2326, 0.7951, 0.1994, 0.803, 0.2326, 0.7951, 0.2326, 0.803, 0.1994, 0.8112, 0.2326, 0.803, 0.2326, 0.8112, 0.1994, 0.8197, 0.2326, 0.8112, 0.2326, 0.8197, 0.1994, 0.8283, 0.2326, 0.8197, 0.2326, 0.8283, 0.1994, 0.8368, 0.2326, 0.8283, 0.2326, 0.8368, 0.1994, 0.8452, 0.2326, 0.8368, 0.2326, 0.8452, 0.1994, 0.8533, 0.2326, 0.8452, 0.2326, 0.8533, 0.1994, 0.8609, 0.2326, 0.8533, 0.2326, 0.8609, 0.1994, 0.868, 0.2326, 0.8609, 0.2326, 0.868, 0.1994, 0.8744, 0.2326, 0.868, 0.2326, 0.8744, 0.1994, 0.8799, 0.2326, 0.8744, 0.2326, 0.8799, 0.1994, 0.8847, 0.2326, 0.8799, 0.2326, 0.8847, 0.2991, 0.7803, 0.3323, 0.7752, 0.3323, 0.7803, 0.2991, 0.7863, 0.3323, 0.7803, 0.3323, 0.7863, 0.2991, 0.793, 0.3323, 0.7863, 0.3323, 0.793, 0.2991, 0.8003, 0.3323, 0.793, 0.3323, 0.8003, 0.2991, 0.8082, 0.3323, 0.8003, 0.3323, 0.8082, 0.2991, 0.8164, 0.3323, 0.8082, 0.3323, 0.8164, 0.2991, 0.8249, 0.3323, 0.8164, 0.3323, 0.8249, 0.2991, 0.8335, 0.3323, 0.8249, 0.3323, 0.8335, 0.2991, 0.842, 0.3323, 0.8335, 0.3323, 0.842, 0.2991, 0.8504, 0.2991, 0.842, 0.3323, 0.842, 0.2991, 0.8661, 0.3323, 0.8661, 0.2991, 0.8731, 0.4985, 0.7752, 0.5318, 0.7752, 0.4985, 0.7826, 0.4985, 0.7826, 0.5318, 0.7826, 0.4985, 0.7906, 0.4985, 0.7906, 0.5318, 0.7906, 0.4985, 0.7989, 0.4985, 0.7989, 0.5318, 0.7989, 0.4985, 0.8074, 0.4985, 0.8074, 0.5318, 0.8074, 0.4985, 0.816, 0.4985, 0.816, 0.5318, 0.816, 0.4985, 0.8245, 0.4985, 0.8245, 0.5318, 0.8245, 0.4985, 0.8328, 0.4985, 0.8328, 0.5318, 0.8328, 0.4985, 0.8408, 0.4985, 0.8408, 0.5318, 0.8408, 0.4985, 0.8483, 0.432, 0.7752, 0.4653, 0.7752, 0.432, 0.7828, 0.432, 0.7828, 0.4653, 0.7828, 0.432, 0.7908, 0.432, 0.7908, 0.4653, 0.7908, 0.432, 0.7992, 0.432, 0.7992, 0.4653, 0.7992, 0.432, 0.8077, 0.432, 0.8077, 0.4653, 0.8077, 0.432, 0.8163, 0.432, 0.8163, 0.4653, 0.8163, 0.432, 0.8248, 0.432, 0.8248, 0.4653, 0.8248, 0.432, 0.833, 0.432, 0.833, 0.4653, 0.833, 0.432, 0.8409, 0.432, 0.8409, 0.4653, 0.8409, 0.432, 0.8483, 0.432, 0.8483, 0.4653, 0.8483, 0.432, 0.855, 0.432, 0.855, 0.4653, 0.855, 0.432, 0.8611, 0.432, 0.8611, 0.4653, 0.8611, 0.432, 0.8663, 0.1994, 0.7752, 0.2326, 0.7752, 0.1994, 0.7811, 0.1994, 0.7811, 0.2326, 0.7811, 0.1994, 0.7878, 0.1994, 0.7878, 0.2326, 0.7878, 0.1994, 0.7951, 0.1994, 0.7951, 0.2326, 0.7951, 0.1994, 0.803, 0.1994, 0.803, 0.2326, 0.803, 0.1994, 0.8112, 0.1994, 0.8112, 0.2326, 0.8112, 0.1994, 0.8197, 0.1994, 0.8197, 0.2326, 0.8197, 0.1994, 0.8283, 0.1994, 0.8283, 0.2326, 0.8283, 0.1994, 0.8368, 0.1994, 0.8368, 0.2326, 0.8368, 0.1994, 0.8452, 0.1994, 0.8452, 0.2326, 0.8452, 0.1994, 0.8533, 0.1994, 0.8533, 0.2326, 0.8533, 0.1994, 0.8609, 0.1994, 0.8609, 0.2326, 0.8609, 0.1994, 0.868, 0.1994, 0.868, 0.2326, 0.868, 0.1994, 0.8744, 0.1994, 0.8744, 0.2326, 0.8744, 0.1994, 0.8799, 0.1994, 0.8799, 0.2326, 0.8799, 0.1994, 0.8847, 0.2991, 0.7752, 0.3323, 0.7752, 0.2991, 0.7803, 0.2991, 0.7803, 0.3323, 0.7803, 0.2991, 0.7863, 0.2991, 0.7863, 0.3323, 0.7863, 0.2991, 0.793, 0.2991, 0.793, 0.3323, 0.793, 0.2991, 0.8003, 0.2991, 0.8003, 0.3323, 0.8003, 0.2991, 0.8082, 0.2991, 0.8082, 0.3323, 0.8082, 0.2991, 0.8164, 0.2991, 0.8164, 0.3323, 0.8164, 0.2991, 0.8249, 0.2991, 0.8249, 0.3323, 0.8249, 0.2991, 0.8335, 0.2991, 0.8335, 0.3323, 0.8335, 0.2991, 0.842, 0.3323, 0.7979, 0.3656, 0.7979, 0.3323, 0.8063, 0.3323, 0.7979, 0.3656, 0.7898, 0.3656, 0.7979, 0.3323, 0.7979, 0.3323, 0.7898, 0.3656, 0.7898, 0.3656, 0.7898, 0.3323, 0.7898, 0.3656, 0.7822, 0.3656, 0.7822, 0.3323, 0.7898, 0.3323, 0.7822, 0.3656, 0.7752, 0.3323, 0.7822, 0.3323, 0.7752, 0.5318, 0.7826, 0.565, 0.7752, 0.565, 0.7826, 0.5318, 0.7906, 0.565, 0.7826, 0.565, 0.7906, 0.5318, 0.7989, 0.565, 0.7906, 0.565, 0.7989, 0.5318, 0.8074, 0.565, 0.7989, 0.565, 0.8074, 0.5318, 0.816, 0.565, 0.8074, 0.565, 0.816, 0.5318, 0.8245, 0.565, 0.816, 0.565, 0.8245, 0.5318, 0.8328, 0.565, 0.8245, 0.565, 0.8328, 0.5318, 0.8408, 0.565, 0.8328, 0.565, 0.8408, 0.5318, 0.8483, 0.565, 0.8408, 0.565, 0.8483, 0.4653, 0.7828, 0.4985, 0.7752, 0.4985, 0.7828, 0.4653, 0.7908, 0.4985, 0.7828, 0.4985, 0.7908, 0.4653, 0.7992, 0.4985, 0.7908, 0.4985, 0.7992, 0.4653, 0.8077, 0.4985, 0.7992, 0.4985, 0.8077, 0.4653, 0.8163, 0.4985, 0.8077, 0.4985, 0.8163, 0.4653, 0.8248, 0.4985, 0.8163, 0.4985, 0.8248, 0.4653, 0.833, 0.4985, 0.8248, 0.4985, 0.833, 0.4653, 0.8409, 0.4985, 0.833, 0.4985, 0.8409, 0.4653, 0.8483, 0.4985, 0.8409, 0.4985, 0.8483, 0.4653, 0.855, 0.4985, 0.8483, 0.4985, 0.855, 0.4653, 0.8611, 0.4985, 0.855, 0.4985, 0.8611, 0.4653, 0.8663, 0.4985, 0.8611, 0.4985, 0.8663, 0.2326, 0.7811, 0.2659, 0.7752, 0.2659, 0.7811, 0.2326, 0.7878, 0.2659, 0.7811, 0.2659, 0.7878, 0.2326, 0.7951, 0.2659, 0.7878, 0.2659, 0.7951, 0.2326, 0.803, 0.2659, 0.7951, 0.2659, 0.803, 0.2326, 0.8112, 0.2659, 0.803, 0.2659, 0.8112, 0.2326, 0.8197, 0.2659, 0.8112, 0.2659, 0.8197, 0.2326, 0.8283, 0.2659, 0.8197, 0.2659, 0.8283, 0.2326, 0.8368, 0.2659, 0.8283, 0.2659, 0.8368, 0.2326, 0.8452, 0.2659, 0.8368, 0.2659, 0.8452, 0.2326, 0.8533, 0.2659, 0.8452, 0.2659, 0.8533, 0.2326, 0.8609, 0.2659, 0.8533, 0.2659, 0.8609, 0.2326, 0.868, 0.2659, 0.8609, 0.2659, 0.868, 0.2326, 0.8744, 0.2659, 0.868, 0.2659, 0.8744, 0.2326, 0.8799, 0.2659, 0.8744, 0.2659, 0.8799, 0.2326, 0.8847, 0.2659, 0.8799, 0.2659, 0.8847, 0.3656, 0.868, 0.3323, 0.8731, 0.3323, 0.868, 0.3656, 0.862, 0.3323, 0.868, 0.3323, 0.862, 0.3656, 0.8553, 0.3323, 0.862, 0.3323, 0.8553, 0.3656, 0.848, 0.3323, 0.8553, 0.3323, 0.848, 0.3656, 0.8401, 0.3323, 0.848, 0.3323, 0.8401, 0.3656, 0.8319, 0.3323, 0.8401, 0.3323, 0.8319, 0.3656, 0.8234, 0.3323, 0.8319, 0.3323, 0.8234, 0.3656, 0.8148, 0.3323, 0.8234, 0.3323, 0.8148, 0.3656, 0.8063, 0.3323, 0.8148, 0.3323, 0.8063, 0.3656, 0.7979, 0.3656, 0.8063, 0.3323, 0.8063, 0.3656, 0.7822, 0.3323, 0.7822, 0.3656, 0.7752, 0.5318, 0.7752, 0.565, 0.7752, 0.5318, 0.7826, 0.5318, 0.7826, 0.565, 0.7826, 0.5318, 0.7906, 0.5318, 0.7906, 0.565, 0.7906, 0.5318, 0.7989, 0.5318, 0.7989, 0.565, 0.7989, 0.5318, 0.8074, 0.5318, 0.8074, 0.565, 0.8074, 0.5318, 0.816, 0.5318, 0.816, 0.565, 0.816, 0.5318, 0.8245, 0.5318, 0.8245, 0.565, 0.8245, 0.5318, 0.8328, 0.5318, 0.8328, 0.565, 0.8328, 0.5318, 0.8408, 0.5318, 0.8408, 0.565, 0.8408, 0.5318, 0.8483, 0.4653, 0.7752, 0.4985, 0.7752, 0.4653, 0.7828, 0.4653, 0.7828, 0.4985, 0.7828, 0.4653, 0.7908, 0.4653, 0.7908, 0.4985, 0.7908, 0.4653, 0.7992, 0.4653, 0.7992, 0.4985, 0.7992, 0.4653, 0.8077, 0.4653, 0.8077, 0.4985, 0.8077, 0.4653, 0.8163, 0.4653, 0.8163, 0.4985, 0.8163, 0.4653, 0.8248, 0.4653, 0.8248, 0.4985, 0.8248, 0.4653, 0.833, 0.4653, 0.833, 0.4985, 0.833, 0.4653, 0.8409, 0.4653, 0.8409, 0.4985, 0.8409, 0.4653, 0.8483, 0.4653, 0.8483, 0.4985, 0.8483, 0.4653, 0.855, 0.4653, 0.855, 0.4985, 0.855, 0.4653, 0.8611, 0.4653, 0.8611, 0.4985, 0.8611, 0.4653, 0.8663, 0.2326, 0.7752, 0.2659, 0.7752, 0.2326, 0.7811, 0.2326, 0.7811, 0.2659, 0.7811, 0.2326, 0.7878, 0.2326, 0.7878, 0.2659, 0.7878, 0.2326, 0.7951, 0.2326, 0.7951, 0.2659, 0.7951, 0.2326, 0.803, 0.2326, 0.803, 0.2659, 0.803, 0.2326, 0.8112, 0.2326, 0.8112, 0.2659, 0.8112, 0.2326, 0.8197, 0.2326, 0.8197, 0.2659, 0.8197, 0.2326, 0.8283, 0.2326, 0.8283, 0.2659, 0.8283, 0.2326, 0.8368, 0.2326, 0.8368, 0.2659, 0.8368, 0.2326, 0.8452, 0.2326, 0.8452, 0.2659, 0.8452, 0.2326, 0.8533, 0.2326, 0.8533, 0.2659, 0.8533, 0.2326, 0.8609, 0.2326, 0.8609, 0.2659, 0.8609, 0.2326, 0.868, 0.2326, 0.868, 0.2659, 0.868, 0.2326, 0.8744, 0.2326, 0.8744, 0.2659, 0.8744, 0.2326, 0.8799, 0.2326, 0.8799, 0.2659, 0.8799, 0.2326, 0.8847, 0.3656, 0.8731, 0.3323, 0.8731, 0.3656, 0.868, 0.3656, 0.868, 0.3323, 0.868, 0.3656, 0.862, 0.3656, 0.862, 0.3323, 0.862, 0.3656, 0.8553, 0.3656, 0.8553, 0.3323, 0.8553, 0.3656, 0.848, 0.3656, 0.848, 0.3323, 0.848, 0.3656, 0.8401, 0.3656, 0.8401, 0.3323, 0.8401, 0.3656, 0.8319, 0.3656, 0.8319, 0.3323, 0.8319, 0.3656, 0.8234, 0.3656, 0.8234, 0.3323, 0.8234, 0.3656, 0.8148, 0.3656, 0.8148, 0.3323, 0.8148, 0.3656, 0.8063, 0.0, 0.9417, 1.969e-09, 0.7752, 0.03323, 0.9417, 0.03323, 0.9417, 1.969e-09, 0.7752, 0.03323, 0.7752, 0.06647, 0.7752, 0.06647, 0.7868, 0.03323, 0.7752, 0.03323, 0.7752, 0.06647, 0.7868, 0.03323, 0.7868, 0.2239, 0.3281, 0.2262, 0.3284, 0.2257, 0.343, 0.2218, 0.3273, 0.2257, 0.343, 0.22, 0.3259, 0.2218, 0.3273, 0.2239, 0.3281, 0.2257, 0.343, 0.2262, 0.3284, 0.2285, 0.3281, 0.2257, 0.343, 0.2257, 0.343, 0.2285, 0.3281, 0.2306, 0.3273, 0.2324, 0.3259, 0.2257, 0.343, 0.2306, 0.3273, 0.2324, 0.3259, 0.2338, 0.324, 0.2257, 0.343, 0.2257, 0.343, 0.2338, 0.324, 0.2353, 0.3224, 0.3491, 0.6096, 0.2353, 0.3224, 0.3672, 0.6076, 0.3587, 0.6249, 0.3672, 0.6076, 0.3672, 0.6243, 0.3587, 0.6249, 0.3491, 0.6096, 0.3672, 0.6076, 0.3587, 0.6249, 0.3503, 0.6265, 0.3491, 0.6096, 0.3491, 0.6096, 0.3503, 0.6265, 0.3398, 0.6122, 0.3398, 0.6122, 0.3503, 0.6265, 0.3422, 0.6292, 0.3346, 0.633, 0.3398, 0.6122, 0.3422, 0.6292, 0.3346, 0.633, 0.3309, 0.616, 0.3398, 0.6122, 0.3346, 0.633, 0.3274, 0.6376, 0.3309, 0.616, 0.3309, 0.616, 0.3274, 0.6376, 0.3224, 0.6208, 0.3224, 0.6208, 0.3274, 0.6376, 0.3209, 0.6432, 0.3146, 0.6265, 0.3209, 0.6432, 0.3152, 0.6496, 0.3075, 0.6331, 0.3152, 0.6496, 0.3103, 0.6566, 0.3011, 0.6405, 0.3103, 0.6566, 0.3064, 0.6642, 0.2957, 0.6486, 0.3064, 0.6642, 0.2913, 0.6573, 0.2957, 0.6486, 0.3011, 0.6405, 0.3064, 0.6642, 0.2338, 0.324, 0.2346, 0.3219, 0.2353, 0.3224, 0.2353, 0.3224, 0.2346, 0.3219, 0.2349, 0.3196, 0.2441, 0.3038, 0.2349, 0.3196, 0.2346, 0.3173, 0.2338, 0.3152, 0.2441, 0.3038, 0.2346, 0.3173, 0.2338, 0.3152, 0.2324, 0.3134, 0.2441, 0.3038, 0.2441, 0.3038, 0.2324, 0.3134, 0.2306, 0.312, 0.2259, 0.302, 0.2306, 0.312, 0.2285, 0.3111, 0.2262, 0.3108, 0.2259, 0.302, 0.2285, 0.3111, 0.2262, 0.3108, 0.2239, 0.3111, 0.2259, 0.302, 0.2259, 0.302, 0.2239, 0.3111, 0.2218, 0.312, 0.22, 0.3134, 0.2259, 0.302, 0.2218, 0.312, 0.22, 0.3134, 0.2076, 0.3038, 0.2259, 0.302, 0.22, 0.3134, 0.2186, 0.3152, 0.2076, 0.3038, 0.2076, 0.3038, 0.2186, 0.3152, 0.2177, 0.3173, 0.2163, 0.3226, 0.2177, 0.3173, 0.2174, 0.3196, 0.2177, 0.3219, 0.2163, 0.3226, 0.2174, 0.3196, 0.2177, 0.3219, 0.2186, 0.324, 0.2163, 0.3226, 0.2163, 0.3226, 0.2186, 0.324, 0.22, 0.3259, 0.2257, 0.343, 0.2163, 0.3226, 0.22, 0.3259, 0.2257, 0.343, 0.101, 0.6096, 0.2163, 0.3226, 0.2163, 0.3226, 0.101, 0.6096, 0.08296, 0.6076, 0.08296, 0.6076, 0.101, 0.6096, 0.09146, 0.6249, 0.08296, 0.6243, 0.08296, 0.6076, 0.09146, 0.6249, 0.08296, 0.6243, 0.07446, 0.6249, 0.08296, 0.6076, 0.08296, 0.6076, 0.07446, 0.6249, 0.07329, 0.6081, 0.07329, 0.6081, 0.07446, 0.6249, 0.0661, 0.6265, 0.06376, 0.6098, 0.0661, 0.6265, 0.05802, 0.6292, 0.05448, 0.6126, 0.05802, 0.6292, 0.05034, 0.633, 0.04559, 0.6165, 0.05034, 0.633, 0.04321, 0.6376, 0.03721, 0.6214, 0.04321, 0.6376, 0.03672, 0.6432, 0.02945, 0.6273, 0.03672, 0.6432, 0.03099, 0.6496, 0.02242, 0.634, 0.03099, 0.6496, 0.02612, 0.6566, 0.01621, 0.6415, 0.02612, 0.6566, 0.02218, 0.6642, 0.01091, 0.6496, 0.02218, 0.6642, 0.01924, 0.6723, 0.006584, 0.6584, 0.01924, 0.6723, 0.003297, 0.6676, 0.006584, 0.6584, 0.01091, 0.6496, 0.01924, 0.6723, 0.2353, 0.3224, 0.2349, 0.3196, 0.2441, 0.3038, 0.2441, 0.3038, 0.2306, 0.312, 0.2259, 0.302, 0.2585, 0.2915, 0.2259, 0.302, 0.2723, 0.2784, 0.2585, 0.2915, 0.2441, 0.3038, 0.2259, 0.302, 0.2076, 0.3038, 0.2177, 0.3173, 0.2163, 0.3226, 0.3757, 0.6249, 0.3672, 0.6243, 0.3672, 0.6076, 0.3769, 0.6081, 0.3757, 0.6249, 0.3672, 0.6076, 0.3769, 0.6081, 0.384, 0.6265, 0.3757, 0.6249, 0.3769, 0.6081, 0.3864, 0.6098, 0.384, 0.6265, 0.384, 0.6265, 0.3864, 0.6098, 0.3921, 0.6292, 0.3921, 0.6292, 0.3864, 0.6098, 0.3957, 0.6126, 0.3998, 0.633, 0.3957, 0.6126, 0.4046, 0.6165, 0.4069, 0.6376, 0.4046, 0.6165, 0.4129, 0.6214, 0.4134, 0.6432, 0.4129, 0.6214, 0.4207, 0.6273, 0.4192, 0.6496, 0.4207, 0.6273, 0.4277, 0.634, 0.424, 0.6566, 0.4277, 0.634, 0.4339, 0.6415, 0.428, 0.6642, 0.4339, 0.6415, 0.4392, 0.6496, 0.4309, 0.6723, 0.4392, 0.6496, 0.4436, 0.6584, 0.4469, 0.6676, 0.4309, 0.6723, 0.4436, 0.6584, 0.4469, 0.6676, 0.4328, 0.6807, 0.4309, 0.6723, 0.4469, 0.6676, 0.4491, 0.6771, 0.4328, 0.6807, 0.4328, 0.6807, 0.4491, 0.6771, 0.4336, 0.6892, 0.4336, 0.6892, 0.4491, 0.6771, 0.4501, 0.6868, 0.4501, 0.6965, 0.4336, 0.6892, 0.4501, 0.6868, 0.4501, 0.6965, 0.4333, 0.6978, 0.4336, 0.6892, 0.4501, 0.6965, 0.449, 0.7062, 0.4333, 0.6978, 0.4333, 0.6978, 0.449, 0.7062, 0.432, 0.7063, 0.432, 0.7063, 0.449, 0.7062, 0.4467, 0.7157, 0.4433, 0.7249, 0.432, 0.7063, 0.4467, 0.7157, 0.4433, 0.7249, 0.4296, 0.7145, 0.432, 0.7063, 0.4433, 0.7249, 0.4389, 0.7336, 0.4296, 0.7145, 0.4296, 0.7145, 0.4389, 0.7336, 0.4261, 0.7224, 0.4261, 0.7224, 0.4389, 0.7336, 0.4336, 0.7417, 0.4217, 0.7297, 0.4336, 0.7417, 0.4273, 0.7492, 0.4164, 0.7364, 0.4273, 0.7492, 0.4202, 0.7559, 0.4103, 0.7424, 0.4202, 0.7559, 0.4124, 0.7616, 0.4034, 0.7476, 0.4124, 0.7616, 0.404, 0.7665, 0.396, 0.7518, 0.404, 0.7665, 0.3951, 0.7703, 0.3881, 0.755, 0.3951, 0.7703, 0.3858, 0.773, 0.3799, 0.7572, 0.3858, 0.773, 0.3763, 0.7747, 0.3714, 0.7583, 0.3763, 0.7747, 0.3666, 0.7752, 0.3629, 0.7583, 0.3666, 0.7752, 0.3569, 0.7745, 0.3545, 0.7572, 0.3569, 0.7745, 0.3474, 0.7728, 0.3462, 0.755, 0.3474, 0.7728, 0.3382, 0.7699, 0.3383, 0.7518, 0.3382, 0.7699, 0.3293, 0.7659, 0.3309, 0.7476, 0.3293, 0.7659, 0.3209, 0.761, 0.3241, 0.7424, 0.3209, 0.761, 0.3132, 0.7551, 0.318, 0.7364, 0.3132, 0.7551, 0.3062, 0.7483, 0.3127, 0.7297, 0.3062, 0.7483, 0.3001, 0.7408, 0.3083, 0.7224, 0.3001, 0.7408, 0.2948, 0.7326, 0.3048, 0.7145, 0.2948, 0.7326, 0.2906, 0.7238, 0.3024, 0.7063, 0.2906, 0.7238, 0.2874, 0.7146, 0.301, 0.6978, 0.2874, 0.7146, 0.2852, 0.7051, 0.2842, 0.6954, 0.301, 0.6978, 0.2852, 0.7051, 0.2842, 0.6954, 0.3008, 0.6892, 0.301, 0.6978, 0.2842, 0.6954, 0.2843, 0.6856, 0.3008, 0.6892, 0.3008, 0.6892, 0.2843, 0.6856, 0.2855, 0.6759, 0.3016, 0.6807, 0.2855, 0.6759, 0.2879, 0.6664, 0.3035, 0.6723, 0.2879, 0.6664, 0.2913, 0.6573, 0.3064, 0.6642, 0.3035, 0.6723, 0.2913, 0.6573, 0.3224, 0.6208, 0.3209, 0.6432, 0.3146, 0.6265, 0.3146, 0.6265, 0.3152, 0.6496, 0.3075, 0.6331, 0.3075, 0.6331, 0.3103, 0.6566, 0.3011, 0.6405, 0.3035, 0.6723, 0.3016, 0.6807, 0.2879, 0.6664, 0.3016, 0.6807, 0.3008, 0.6892, 0.2855, 0.6759, 0.301, 0.6978, 0.3024, 0.7063, 0.2874, 0.7146, 0.3024, 0.7063, 0.3048, 0.7145, 0.2906, 0.7238, 0.3048, 0.7145, 0.3083, 0.7224, 0.2948, 0.7326, 0.3083, 0.7224, 0.3127, 0.7297, 0.3001, 0.7408, 0.3127, 0.7297, 0.318, 0.7364, 0.3062, 0.7483, 0.318, 0.7364, 0.3241, 0.7424, 0.3132, 0.7551, 0.3241, 0.7424, 0.3309, 0.7476, 0.3209, 0.761, 0.3309, 0.7476, 0.3383, 0.7518, 0.3293, 0.7659, 0.3383, 0.7518, 0.3462, 0.755, 0.3382, 0.7699, 0.3462, 0.755, 0.3545, 0.7572, 0.3474, 0.7728, 0.3545, 0.7572, 0.3629, 0.7583, 0.3569, 0.7745, 0.3629, 0.7583, 0.3714, 0.7583, 0.3666, 0.7752, 0.3714, 0.7583, 0.3799, 0.7572, 0.3763, 0.7747, 0.3799, 0.7572, 0.3881, 0.755, 0.3858, 0.773, 0.3881, 0.755, 0.396, 0.7518, 0.3951, 0.7703, 0.396, 0.7518, 0.4034, 0.7476, 0.404, 0.7665, 0.4034, 0.7476, 0.4103, 0.7424, 0.4124, 0.7616, 0.4103, 0.7424, 0.4164, 0.7364, 0.4202, 0.7559, 0.4164, 0.7364, 0.4217, 0.7297, 0.4273, 0.7492, 0.4217, 0.7297, 0.4261, 0.7224, 0.4336, 0.7417, 0.4309, 0.6723, 0.428, 0.6642, 0.4392, 0.6496, 0.428, 0.6642, 0.424, 0.6566, 0.4339, 0.6415, 0.424, 0.6566, 0.4192, 0.6496, 0.4277, 0.634, 0.4192, 0.6496, 0.4134, 0.6432, 0.4207, 0.6273, 0.4134, 0.6432, 0.4069, 0.6376, 0.4129, 0.6214, 0.4069, 0.6376, 0.3998, 0.633, 0.4046, 0.6165, 0.3998, 0.633, 0.3921, 0.6292, 0.3957, 0.6126, 0.07329, 0.6081, 0.0661, 0.6265, 0.06376, 0.6098, 0.06376, 0.6098, 0.05802, 0.6292, 0.05448, 0.6126, 0.05448, 0.6126, 0.05034, 0.633, 0.04559, 0.6165, 0.04559, 0.6165, 0.04321, 0.6376, 0.03721, 0.6214, 0.03721, 0.6214, 0.03672, 0.6432, 0.02945, 0.6273, 0.02945, 0.6273, 0.03099, 0.6496, 0.02242, 0.634, 0.02242, 0.634, 0.02612, 0.6566, 0.01621, 0.6415, 0.01621, 0.6415, 0.02218, 0.6642, 0.01091, 0.6496, 0.01924, 0.6723, 0.01734, 0.6807, 0.003297, 0.6676, 0.003297, 0.6676, 0.01734, 0.6807, 0.001093, 0.6771, 0.001093, 0.6771, 0.01734, 0.6807, 0.01653, 0.6892, 0.0, 0.6868, 0.01653, 0.6892, 3.432e-05, 0.6965, 0.0, 0.6868, 0.001093, 0.6771, 0.01653, 0.6892, 0.01653, 0.6892, 0.0168, 0.6978, 3.432e-05, 0.6965, 3.432e-05, 0.6965, 0.0168, 0.6978, 0.001195, 0.7062, 0.001195, 0.7062, 0.0168, 0.6978, 0.01816, 0.7063, 0.003467, 0.7157, 0.01816, 0.7063, 0.006818, 0.7249, 0.003467, 0.7157, 0.001195, 0.7062, 0.01816, 0.7063, 0.01816, 0.7063, 0.02058, 0.7145, 0.006818, 0.7249, 0.006818, 0.7249, 0.02058, 0.7145, 0.0112, 0.7336, 0.0112, 0.7336, 0.02058, 0.7145, 0.02403, 0.7224, 0.01656, 0.7417, 0.02403, 0.7224, 0.02845, 0.7297, 0.02283, 0.7492, 0.02845, 0.7297, 0.03376, 0.7364, 0.02991, 0.7559, 0.03376, 0.7364, 0.03987, 0.7424, 0.03771, 0.7616, 0.03987, 0.7424, 0.0467, 0.7476, 0.04612, 0.7665, 0.0467, 0.7476, 0.05412, 0.7518, 0.05504, 0.7703, 0.05412, 0.7518, 0.06202, 0.755, 0.06433, 0.773, 0.06202, 0.755, 0.07026, 0.7572, 0.07388, 0.7747, 0.07026, 0.7572, 0.0787, 0.7583, 0.08355, 0.7752, 0.0787, 0.7583, 0.08722, 0.7583, 0.09321, 0.7745, 0.08722, 0.7583, 0.09567, 0.7572, 0.1027, 0.7728, 0.09567, 0.7572, 0.1039, 0.755, 0.112, 0.7699, 0.1039, 0.755, 0.1118, 0.7518, 0.1209, 0.7659, 0.1118, 0.7518, 0.1192, 0.7476, 0.1292, 0.761, 0.1192, 0.7476, 0.126, 0.7424, 0.1369, 0.7551, 0.126, 0.7424, 0.1322, 0.7364, 0.1439, 0.7483, 0.1322, 0.7364, 0.1375, 0.7297, 0.1501, 0.7408, 0.1375, 0.7297, 0.1419, 0.7224, 0.1553, 0.7326, 0.1419, 0.7224, 0.1453, 0.7145, 0.1596, 0.7238, 0.1453, 0.7145, 0.1478, 0.7063, 0.1628, 0.7146, 0.1478, 0.7063, 0.1491, 0.6978, 0.1649, 0.7051, 0.1491, 0.6978, 0.166, 0.6954, 0.1649, 0.7051, 0.1628, 0.7146, 0.1491, 0.6978, 0.0112, 0.7336, 0.02403, 0.7224, 0.01656, 0.7417, 0.01656, 0.7417, 0.02845, 0.7297, 0.02283, 0.7492, 0.02283, 0.7492, 0.03376, 0.7364, 0.02991, 0.7559, 0.02991, 0.7559, 0.03987, 0.7424, 0.03771, 0.7616, 0.03771, 0.7616, 0.0467, 0.7476, 0.04612, 0.7665, 0.04612, 0.7665, 0.05412, 0.7518, 0.05504, 0.7703, 0.05504, 0.7703, 0.06202, 0.755, 0.06433, 0.773, 0.06433, 0.773, 0.07026, 0.7572, 0.07388, 0.7747, 0.07388, 0.7747, 0.0787, 0.7583, 0.08355, 0.7752, 0.08355, 0.7752, 0.08722, 0.7583, 0.09321, 0.7745, 0.09321, 0.7745, 0.09567, 0.7572, 0.1027, 0.7728, 0.1027, 0.7728, 0.1039, 0.755, 0.112, 0.7699, 0.112, 0.7699, 0.1118, 0.7518, 0.1209, 0.7659, 0.1209, 0.7659, 0.1192, 0.7476, 0.1292, 0.761, 0.1292, 0.761, 0.126, 0.7424, 0.1369, 0.7551, 0.1369, 0.7551, 0.1322, 0.7364, 0.1439, 0.7483, 0.1439, 0.7483, 0.1375, 0.7297, 0.1501, 0.7408, 0.1501, 0.7408, 0.1419, 0.7224, 0.1553, 0.7326, 0.1553, 0.7326, 0.1453, 0.7145, 0.1596, 0.7238, 0.1596, 0.7238, 0.1478, 0.7063, 0.1628, 0.7146, 0.1491, 0.6978, 0.1494, 0.6892, 0.166, 0.6954, 0.166, 0.6954, 0.1494, 0.6892, 0.1659, 0.6856, 0.1659, 0.6856, 0.1494, 0.6892, 0.1646, 0.6759, 0.1646, 0.6759, 0.1494, 0.6892, 0.1486, 0.6807, 0.1623, 0.6664, 0.1486, 0.6807, 0.1467, 0.6723, 0.1589, 0.6573, 0.1467, 0.6723, 0.1437, 0.6642, 0.1544, 0.6486, 0.1437, 0.6642, 0.149, 0.6405, 0.1544, 0.6486, 0.1589, 0.6573, 0.1437, 0.6642, 0.1646, 0.6759, 0.1486, 0.6807, 0.1623, 0.6664, 0.1623, 0.6664, 0.1467, 0.6723, 0.1589, 0.6573, 0.1437, 0.6642, 0.1398, 0.6566, 0.149, 0.6405, 0.149, 0.6405, 0.1398, 0.6566, 0.1427, 0.6331, 0.1427, 0.6331, 0.1398, 0.6566, 0.1349, 0.6496, 0.1356, 0.6265, 0.1349, 0.6496, 0.1292, 0.6432, 0.1277, 0.6208, 0.1292, 0.6432, 0.1227, 0.6376, 0.1193, 0.616, 0.1227, 0.6376, 0.1156, 0.633, 0.1103, 0.6122, 0.1156, 0.633, 0.1079, 0.6292, 0.09982, 0.6265, 0.1103, 0.6122, 0.1079, 0.6292, 0.09982, 0.6265, 0.101, 0.6096, 0.1103, 0.6122, 0.09982, 0.6265, 0.09146, 0.6249, 0.101, 0.6096, 0.1427, 0.6331, 0.1349, 0.6496, 0.1356, 0.6265, 0.1356, 0.6265, 0.1292, 0.6432, 0.1277, 0.6208, 0.1277, 0.6208, 0.1227, 0.6376, 0.1193, 0.616, 0.1193, 0.616, 0.1156, 0.633, 0.1103, 0.6122, 0.3672, 6.293e-08, 0.2974, 0.25, 0.2259, 0.302, 0.3672, 6.293e-08, 0.3087, 0.2348, 0.2974, 0.25, 0.3672, 6.293e-08, 0.3192, 0.2189, 0.3087, 0.2348, 0.3672, 6.293e-08, 0.3288, 0.2025, 0.3192, 0.2189, 0.3672, 6.293e-08, 0.3374, 0.1856, 0.3288, 0.2025, 0.3672, 6.293e-08, 0.345, 0.1681, 0.3374, 0.1856, 0.3672, 6.293e-08, 0.3517, 0.1503, 0.345, 0.1681, 0.3672, 6.293e-08, 0.3573, 0.1321, 0.3517, 0.1503, 0.3672, 6.293e-08, 0.3619, 0.1136, 0.3573, 0.1321, 0.3672, 6.293e-08, 0.3654, 0.09493, 0.3619, 0.1136, 0.3672, 6.293e-08, 0.3679, 0.07604, 0.3654, 0.09493, 0.3672, 6.293e-08, 0.369, 0.01896, 0.3679, 0.07604, 0.3679, 0.07604, 0.369, 0.01896, 0.3694, 0.05705, 0.3694, 0.05705, 0.369, 0.01896, 0.3697, 0.038, 0.2974, 0.25, 0.2852, 0.2646, 0.2259, 0.302, 0.2259, 0.302, 0.2852, 0.2646, 0.2723, 0.2784, 0.2257, 0.343, 0.2353, 0.3224, 0.3491, 0.6096, 0.2076, 0.3038, 0.1936, 0.2912, 0.2259, 0.302, 0.2259, 0.302, 0.1936, 0.2912, 0.1803, 0.2778, 0.1678, 0.2637, 0.2259, 0.302, 0.1803, 0.2778, 0.1678, 0.2637, 0.156, 0.249, 0.2259, 0.302, 0.2259, 0.302, 0.156, 0.249, 0.145, 0.2337, 0.08628, 0.0, 0.145, 0.2337, 0.1348, 0.2178, 0.1255, 0.2013, 0.08628, 0.0, 0.1348, 0.2178, 0.1255, 0.2013, 0.1172, 0.1844, 0.08628, 0.0, 0.08628, 0.0, 0.1172, 0.1844, 0.1097, 0.167, 0.1031, 0.1493, 0.08628, 0.0, 0.1097, 0.167, 0.1031, 0.1493, 0.09755, 0.1312, 0.08628, 0.0, 0.08628, 0.0, 0.09755, 0.1312, 0.09295, 0.1129, 0.08932, 0.09431, 0.08628, 0.0, 0.09295, 0.1129, 0.08932, 0.09431, 0.0867, 0.07557, 0.08628, 0.0, 0.08628, 0.0, 0.0867, 0.07557, 0.08508, 0.05671, 0.08487, 0.01887, 0.08508, 0.05671, 0.08447, 0.03779, 0.08487, 0.01887, 0.08628, 0.0, 0.08508, 0.05671, 0.2259, 0.302, 0.145, 0.2337, 0.08628, 0.0, 0.9335, 0.4483, 0.9335, 0.7567, 0.9003, 0.4483, 0.9003, 0.4483, 0.9335, 0.7567, 0.9003, 0.7567, 0.1329, 0.897, 0.0997, 0.897, 0.1329, 0.8807, 0.1329, 0.8807, 0.0997, 0.897, 0.0997, 0.8807, 0.0997, 0.8649, 0.1329, 0.8807, 0.0997, 0.8807, 0.0997, 0.8649, 0.1329, 0.8649, 0.1329, 0.8807, 0.0997, 0.8649, 0.0997, 0.8498, 0.1329, 0.8649, 0.1329, 0.8649, 0.0997, 0.8498, 0.1329, 0.8498, 0.1329, 0.8498, 0.0997, 0.8498, 0.0997, 0.8354, 0.1329, 0.8354, 0.0997, 0.8354, 0.0997, 0.8217, 0.1329, 0.8217, 0.0997, 0.8217, 0.0997, 0.8088, 0.1329, 0.8088, 0.0997, 0.8088, 0.0997, 0.7967, 0.1329, 0.7967, 0.0997, 0.7967, 0.0997, 0.7855, 0.1329, 0.7855, 0.0997, 0.7855, 0.0997, 0.7752, 0.06647, 0.9089, 0.03323, 0.9089, 0.03323, 0.8985, 0.06647, 0.8985, 0.03323, 0.8985, 0.03323, 0.8872, 0.06647, 0.8872, 0.03323, 0.8872, 0.03323, 0.8751, 0.06647, 0.8751, 0.03323, 0.8751, 0.03323, 0.8622, 0.06647, 0.8622, 0.03323, 0.8622, 0.03323, 0.8485, 0.06647, 0.8485, 0.03323, 0.8485, 0.03323, 0.834, 0.06647, 0.834, 0.03323, 0.834, 0.03323, 0.8189, 0.06647, 0.8189, 0.03323, 0.8189, 0.03323, 0.8031, 0.06647, 0.8031, 0.03323, 0.8031, 0.03323, 0.7868, 0.06647, 0.7868, 0.06647, 0.8031, 0.03323, 0.7868, 0.1329, 0.8498, 0.0997, 0.8354, 0.1329, 0.8354, 0.1329, 0.8354, 0.0997, 0.8217, 0.1329, 0.8217, 0.1329, 0.8217, 0.0997, 0.8088, 0.1329, 0.8088, 0.1329, 0.8088, 0.0997, 0.7967, 0.1329, 0.7967, 0.1329, 0.7967, 0.0997, 0.7855, 0.1329, 0.7855, 0.1329, 0.7855, 0.0997, 0.7752, 0.1329, 0.7752, 0.06647, 0.9089, 0.03323, 0.8985, 0.06647, 0.8985, 0.06647, 0.8985, 0.03323, 0.8872, 0.06647, 0.8872, 0.06647, 0.8872, 0.03323, 0.8751, 0.06647, 0.8751, 0.06647, 0.8751, 0.03323, 0.8622, 0.06647, 0.8622, 0.06647, 0.8622, 0.03323, 0.8485, 0.06647, 0.8485, 0.06647, 0.8485, 0.03323, 0.834, 0.06647, 0.834, 0.06647, 0.834, 0.03323, 0.8189, 0.06647, 0.8189, 0.06647, 0.8189, 0.03323, 0.8031, 0.06647, 0.8031, 0.9335, 0.6735, 0.9335, 0.3467, 0.9668, 0.6735, 0.9668, 0.6735, 0.9335, 0.3467, 0.9668, 0.3467, 0.9668, 0.6735, 0.9668, 1.0, 0.9335, 0.6735, 0.9335, 0.6735, 0.9668, 1.0, 0.9335, 1.0, 0.9668, 0.0, 0.9668, 0.0207, 0.9335, 3.146e-08, 0.9335, 3.146e-08, 0.9668, 0.0207, 0.9335, 0.0207, 0.9003, 0.4483, 0.9003, 0.14, 0.9335, 0.4483, 0.9335, 0.4483, 0.9003, 0.14, 0.9335, 0.14, 0.9668, 0.0207, 0.9668, 0.0384, 0.9335, 0.0207, 0.9335, 0.0207, 0.9668, 0.0384, 0.9335, 0.0384, 0.9335, 0.0384, 0.9668, 0.0384, 0.9668, 0.05643, 0.9335, 0.05643, 0.9668, 0.05643, 0.9668, 0.07474, 0.9335, 0.07474, 0.9668, 0.07474, 0.9668, 0.09329, 0.9335, 0.09329, 0.9668, 0.09329, 0.9668, 0.112, 0.9335, 0.112, 0.9668, 0.112, 0.9668, 0.1309, 0.9335, 0.1309, 0.9668, 0.1309, 0.9668, 0.1498, 0.9335, 0.1498, 0.9668, 0.1498, 0.9668, 0.1687, 0.9335, 0.1687, 0.9668, 0.1687, 0.9668, 0.1876, 0.9335, 0.1876, 0.9668, 0.1876, 0.9668, 0.2064, 0.9335, 0.2064, 0.9668, 0.2064, 0.9335, 0.225, 0.9335, 0.2064, 0.9335, 0.1876, 0.9668, 0.2064, 0.9335, 0.0384, 0.9668, 0.05643, 0.9335, 0.05643, 0.9335, 0.05643, 0.9668, 0.07474, 0.9335, 0.07474, 0.9335, 0.07474, 0.9668, 0.09329, 0.9335, 0.09329, 0.9335, 0.09329, 0.9668, 0.112, 0.9335, 0.112, 0.9335, 0.112, 0.9668, 0.1309, 0.9335, 0.1309, 0.9335, 0.1309, 0.9668, 0.1498, 0.9335, 0.1498, 0.9335, 0.1498, 0.9668, 0.1687, 0.9335, 0.1687, 0.9335, 0.1687, 0.9668, 0.1876, 0.9335, 0.1876, 0.9668, 0.2064, 0.9668, 0.225, 0.9335, 0.225, 0.9335, 0.225, 0.9668, 0.225, 0.9668, 0.2434, 0.9335, 0.2434, 0.9668, 0.2434, 0.9668, 0.2616, 0.9335, 0.2616, 0.9668, 0.2616, 0.9668, 0.2794, 0.9335, 0.2794, 0.9668, 0.2794, 0.9668, 0.2969, 0.9335, 0.2969, 0.9668, 0.2969, 0.9668, 0.314, 0.9335, 0.314, 0.9668, 0.314, 0.9668, 0.3306, 0.9335, 0.3306, 0.9668, 0.3306, 0.9668, 0.3467, 0.9335, 0.3467, 0.9335, 0.3306, 0.9668, 0.3467, 0.9335, 0.225, 0.9668, 0.2434, 0.9335, 0.2434, 0.9335, 0.2434, 0.9668, 0.2616, 0.9335, 0.2616, 0.9335, 0.2616, 0.9668, 0.2794, 0.9335, 0.2794, 0.9335, 0.2794, 0.9668, 0.2969, 0.9335, 0.2969, 0.9335, 0.2969, 0.9668, 0.314, 0.9335, 0.314, 0.9335, 0.314, 0.9668, 0.3306, 0.9335, 0.3306, 0.9668, 0.294, 0.9668, 0.0, 1.0, 0.294, 1.0, 0.294, 0.9668, 0.0, 1.0, 7.866e-09, 0.9335, 0.14, 0.9003, 0.14, 0.9335, 0.1337, 0.9335, 0.1337, 0.9003, 0.14, 0.9003, 0.1337, 0.9335, 0.1266, 0.9003, 0.1337, 0.9003, 0.1266, 0.9335, 0.1188, 0.9003, 0.1266, 0.9003, 0.1188, 0.9335, 0.1104, 0.9003, 0.1188, 0.9003, 0.1104, 0.9003, 0.1014, 0.9335, 0.1104, 0.9003, 0.1104, 0.9003, 0.1014, 0.9335, 0.1014, 0.9335, 0.1104, 0.9003, 0.1014, 0.9003, 0.09206, 0.9335, 0.1014, 0.9335, 0.1014, 0.9003, 0.09206, 0.9335, 0.09206, 0.9335, 0.09206, 0.9003, 0.09206, 0.9003, 0.08244, 0.9335, 0.08244, 0.9003, 0.08244, 0.9003, 0.07269, 0.9335, 0.07269, 0.9003, 0.07269, 0.9003, 0.06294, 0.9335, 0.06294, 0.9003, 0.06294, 0.9003, 0.05332, 0.9335, 0.05332, 0.9003, 0.05332, 0.9003, 0.04397, 0.9335, 0.04397, 0.9003, 0.04397, 0.9003, 0.035, 0.9335, 0.035, 0.9003, 0.035, 0.9003, 0.02655, 0.9335, 0.02655, 0.9003, 0.02655, 0.9003, 0.01872, 0.9335, 0.01872, 0.9003, 0.01872, 0.9003, 0.01162, 0.9335, 0.01162, 0.9003, 0.01162, 0.9003, 0.005353, 0.9335, 0.005353, 0.9003, 0.005353, 0.9003, 0.0, 0.1662, 0.8952, 0.1329, 0.8952, 0.1329, 0.8895, 0.1662, 0.8895, 0.1329, 0.8895, 0.1329, 0.8829, 0.1662, 0.8829, 0.1329, 0.8829, 0.1329, 0.8754, 0.1662, 0.8754, 0.1329, 0.8754, 0.1329, 0.8673, 0.1662, 0.8673, 0.1329, 0.8673, 0.1329, 0.8586, 0.1662, 0.8586, 0.1329, 0.8586, 0.1329, 0.8495, 0.1662, 0.8495, 0.1329, 0.8495, 0.1329, 0.84, 0.1662, 0.84, 0.1329, 0.84, 0.1329, 0.8303, 0.1662, 0.8303, 0.1329, 0.8303, 0.1329, 0.8206, 0.1662, 0.8206, 0.1329, 0.8206, 0.1329, 0.8108, 0.1662, 0.8108, 0.1329, 0.8108, 0.1329, 0.8013, 0.1662, 0.8013, 0.1329, 0.8013, 0.1329, 0.7921, 0.1662, 0.7921, 0.1329, 0.7921, 0.1329, 0.7834, 0.1662, 0.7834, 0.1329, 0.7834, 0.1329, 0.7752, 0.3988, 0.8674, 0.3656, 0.8674, 0.3656, 0.8591, 0.3988, 0.8591, 0.3656, 0.8591, 0.3656, 0.8503, 0.3988, 0.8503, 0.3656, 0.8503, 0.3656, 0.841, 0.3988, 0.841, 0.3656, 0.841, 0.3656, 0.8315, 0.3988, 0.8315, 0.3656, 0.8315, 0.3656, 0.8218, 0.3988, 0.8218, 0.3656, 0.8218, 0.3656, 0.812, 0.3988, 0.812, 0.3656, 0.812, 0.3656, 0.8023, 0.3988, 0.8023, 0.3656, 0.8023, 0.3656, 0.7929, 0.3988, 0.7929, 0.3656, 0.7929, 0.3656, 0.7838, 0.3988, 0.7838, 0.3656, 0.7838, 0.3656, 0.7752, 0.2659, 0.7752, 0.2991, 0.7752, 0.2991, 0.7836, 0.2659, 0.7836, 0.2991, 0.7836, 0.2991, 0.7926, 0.2659, 0.7926, 0.2991, 0.7926, 0.2991, 0.802, 0.2659, 0.802, 0.2991, 0.802, 0.2991, 0.8116, 0.2659, 0.8116, 0.2991, 0.8116, 0.2991, 0.8214, 0.2659, 0.8214, 0.2991, 0.8214, 0.2991, 0.8311, 0.2659, 0.8311, 0.2991, 0.8311, 0.2991, 0.8407, 0.2659, 0.8407, 0.2991, 0.8407, 0.2991, 0.8501, 0.2659, 0.8501, 0.2991, 0.8501, 0.2991, 0.859, 0.2659, 0.859, 0.2991, 0.859, 0.2991, 0.8674, 0.2659, 0.8674, 0.2991, 0.8674, 0.2991, 0.8752, 0.2659, 0.8752, 0.2659, 0.8674, 0.2991, 0.8752, 0.9335, 0.1337, 0.9003, 0.1337, 0.9335, 0.1266, 0.9335, 0.1266, 0.9003, 0.1266, 0.9335, 0.1188, 0.9335, 0.1188, 0.9003, 0.1188, 0.9335, 0.1104, 0.9335, 0.09206, 0.9003, 0.08244, 0.9335, 0.08244, 0.9335, 0.08244, 0.9003, 0.07269, 0.9335, 0.07269, 0.9335, 0.07269, 0.9003, 0.06294, 0.9335, 0.06294, 0.9335, 0.06294, 0.9003, 0.05332, 0.9335, 0.05332, 0.9335, 0.05332, 0.9003, 0.04397, 0.9335, 0.04397, 0.9335, 0.04397, 0.9003, 0.035, 0.9335, 0.035, 0.9335, 0.035, 0.9003, 0.02655, 0.9335, 0.02655, 0.9335, 0.02655, 0.9003, 0.01872, 0.9335, 0.01872, 0.9335, 0.01872, 0.9003, 0.01162, 0.9335, 0.01162, 0.9335, 0.01162, 0.9003, 0.005353, 0.9335, 0.005353, 0.9335, 0.005353, 0.9003, 0.0, 0.9335, 0.0, 0.1662, 0.8952, 0.1329, 0.8895, 0.1662, 0.8895, 0.1662, 0.8895, 0.1329, 0.8829, 0.1662, 0.8829, 0.1662, 0.8829, 0.1329, 0.8754, 0.1662, 0.8754, 0.1662, 0.8754, 0.1329, 0.8673, 0.1662, 0.8673, 0.1662, 0.8673, 0.1329, 0.8586, 0.1662, 0.8586, 0.1662, 0.8586, 0.1329, 0.8495, 0.1662, 0.8495, 0.1662, 0.8495, 0.1329, 0.84, 0.1662, 0.84, 0.1662, 0.84, 0.1329, 0.8303, 0.1662, 0.8303, 0.1662, 0.8303, 0.1329, 0.8206, 0.1662, 0.8206, 0.1662, 0.8206, 0.1329, 0.8108, 0.1662, 0.8108, 0.1662, 0.8108, 0.1329, 0.8013, 0.1662, 0.8013, 0.1662, 0.8013, 0.1329, 0.7921, 0.1662, 0.7921, 0.1662, 0.7921, 0.1329, 0.7834, 0.1662, 0.7834, 0.1662, 0.7834, 0.1329, 0.7752, 0.1662, 0.7752, 0.3988, 0.8674, 0.3656, 0.8591, 0.3988, 0.8591, 0.3988, 0.8591, 0.3656, 0.8503, 0.3988, 0.8503, 0.3988, 0.8503, 0.3656, 0.841, 0.3988, 0.841, 0.3988, 0.841, 0.3656, 0.8315, 0.3988, 0.8315, 0.3988, 0.8315, 0.3656, 0.8218, 0.3988, 0.8218, 0.3988, 0.8218, 0.3656, 0.812, 0.3988, 0.812, 0.3988, 0.812, 0.3656, 0.8023, 0.3988, 0.8023, 0.3988, 0.8023, 0.3656, 0.7929, 0.3988, 0.7929, 0.3988, 0.7929, 0.3656, 0.7838, 0.3988, 0.7838, 0.3988, 0.7838, 0.3656, 0.7752, 0.3988, 0.7752, 0.2659, 0.7752, 0.2991, 0.7836, 0.2659, 0.7836, 0.2659, 0.7836, 0.2991, 0.7926, 0.2659, 0.7926, 0.2659, 0.7926, 0.2991, 0.802, 0.2659, 0.802, 0.2659, 0.802, 0.2991, 0.8116, 0.2659, 0.8116, 0.2659, 0.8116, 0.2991, 0.8214, 0.2659, 0.8214, 0.2659, 0.8214, 0.2991, 0.8311, 0.2659, 0.8311, 0.2659, 0.8311, 0.2991, 0.8407, 0.2659, 0.8407, 0.2659, 0.8407, 0.2991, 0.8501, 0.2659, 0.8501, 0.2659, 0.8501, 0.2991, 0.859, 0.2659, 0.859, 0.2659, 0.859, 0.2991, 0.8674, 0.2659, 0.8674, 0.06647, 0.9021, 0.06647, 0.8944, 0.0997, 0.9021, 0.0997, 0.9021, 0.06647, 0.8944, 0.0997, 0.8944, 0.0997, 0.8944, 0.06647, 0.8944, 0.06647, 0.886, 0.0997, 0.886, 0.06647, 0.886, 0.06647, 0.8771, 0.0997, 0.8771, 0.06647, 0.8771, 0.06647, 0.8678, 0.0997, 0.8678, 0.06647, 0.8678, 0.06647, 0.8582, 0.0997, 0.8582, 0.06647, 0.8582, 0.06647, 0.8484, 0.0997, 0.8484, 0.06647, 0.8484, 0.06647, 0.8387, 0.0997, 0.8387, 0.06647, 0.8387, 0.06647, 0.829, 0.0997, 0.829, 0.06647, 0.829, 0.06647, 0.8197, 0.0997, 0.8197, 0.06647, 0.8197, 0.06647, 0.8106, 0.0997, 0.8106, 0.06647, 0.8106, 0.06647, 0.8021, 0.0997, 0.8021, 0.06647, 0.8021, 0.06647, 0.7942, 0.0997, 0.7942, 0.06647, 0.7942, 0.06647, 0.787, 0.0997, 0.787, 0.06647, 0.787, 0.06647, 0.7806, 0.0997, 0.7806, 0.06647, 0.7806, 0.06647, 0.7752, 0.1994, 0.8949, 0.1662, 0.8949, 0.1662, 0.8893, 0.1994, 0.8893, 0.1662, 0.8893, 0.1662, 0.8827, 0.1994, 0.8827, 0.1662, 0.8827, 0.1662, 0.8754, 0.1994, 0.8754, 0.1662, 0.8754, 0.1662, 0.8674, 0.1994, 0.8674, 0.1662, 0.8674, 0.1662, 0.8588, 0.1994, 0.8588, 0.1662, 0.8588, 0.1662, 0.8497, 0.1994, 0.8497, 0.1662, 0.8497, 0.1662, 0.8402, 0.1994, 0.8402, 0.1662, 0.8402, 0.1662, 0.8305, 0.1994, 0.8305, 0.1662, 0.8305, 0.1662, 0.8208, 0.1994, 0.8208, 0.1662, 0.8208, 0.1662, 0.8111, 0.1994, 0.8111, 0.1662, 0.8111, 0.1662, 0.8015, 0.1994, 0.8015, 0.1662, 0.8015, 0.1662, 0.7923, 0.1994, 0.7923, 0.1662, 0.7923, 0.1662, 0.7834, 0.1994, 0.7834, 0.1662, 0.7834, 0.1662, 0.7752, 0.3988, 0.7752, 0.432, 0.7752, 0.432, 0.7834, 0.3988, 0.7834, 0.432, 0.7834, 0.432, 0.7921, 0.3988, 0.7921, 0.432, 0.7921, 0.432, 0.8013, 0.3988, 0.8013, 0.432, 0.8013, 0.432, 0.8108, 0.3988, 0.8108, 0.432, 0.8108, 0.432, 0.8206, 0.3988, 0.8206, 0.432, 0.8206, 0.432, 0.8303, 0.3988, 0.8303, 0.432, 0.8303, 0.432, 0.84, 0.3988, 0.84, 0.432, 0.84, 0.432, 0.8495, 0.3988, 0.8495, 0.432, 0.8495, 0.432, 0.8586, 0.3988, 0.8586, 0.432, 0.8586, 0.432, 0.8673, 0.9335, 0.8703, 0.9003, 0.8703, 0.9003, 0.8619, 0.9335, 0.8619, 0.9003, 0.8619, 0.9003, 0.853, 0.9335, 0.853, 0.9003, 0.853, 0.9003, 0.8437, 0.9335, 0.8437, 0.9003, 0.8437, 0.9003, 0.8341, 0.9335, 0.8341, 0.9003, 0.8341, 0.9003, 0.8243, 0.9335, 0.8243, 0.9003, 0.8243, 0.9003, 0.8146, 0.9335, 0.8146, 0.9003, 0.8146, 0.9003, 0.8049, 0.9335, 0.8049, 0.9003, 0.8049, 0.9003, 0.7956, 0.9335, 0.7956, 0.9003, 0.7956, 0.9003, 0.7866, 0.9335, 0.7866, 0.9003, 0.7866, 0.9335, 0.7781, 0.9335, 0.7866, 0.9335, 0.7956, 0.9003, 0.7866, 0.0997, 0.8944, 0.06647, 0.886, 0.0997, 0.886, 0.0997, 0.886, 0.06647, 0.8771, 0.0997, 0.8771, 0.0997, 0.8771, 0.06647, 0.8678, 0.0997, 0.8678, 0.0997, 0.8678, 0.06647, 0.8582, 0.0997, 0.8582, 0.0997, 0.8582, 0.06647, 0.8484, 0.0997, 0.8484, 0.0997, 0.8484, 0.06647, 0.8387, 0.0997, 0.8387, 0.0997, 0.8387, 0.06647, 0.829, 0.0997, 0.829, 0.0997, 0.829, 0.06647, 0.8197, 0.0997, 0.8197, 0.0997, 0.8197, 0.06647, 0.8106, 0.0997, 0.8106, 0.0997, 0.8106, 0.06647, 0.8021, 0.0997, 0.8021, 0.0997, 0.8021, 0.06647, 0.7942, 0.0997, 0.7942, 0.0997, 0.7942, 0.06647, 0.787, 0.0997, 0.787, 0.0997, 0.787, 0.06647, 0.7806, 0.0997, 0.7806, 0.0997, 0.7806, 0.06647, 0.7752, 0.0997, 0.7752, 0.1994, 0.8949, 0.1662, 0.8893, 0.1994, 0.8893, 0.1994, 0.8893, 0.1662, 0.8827, 0.1994, 0.8827, 0.1994, 0.8827, 0.1662, 0.8754, 0.1994, 0.8754, 0.1994, 0.8754, 0.1662, 0.8674, 0.1994, 0.8674, 0.1994, 0.8674, 0.1662, 0.8588, 0.1994, 0.8588, 0.1994, 0.8588, 0.1662, 0.8497, 0.1994, 0.8497, 0.1994, 0.8497, 0.1662, 0.8402, 0.1994, 0.8402, 0.1994, 0.8402, 0.1662, 0.8305, 0.1994, 0.8305, 0.1994, 0.8305, 0.1662, 0.8208, 0.1994, 0.8208, 0.1994, 0.8208, 0.1662, 0.8111, 0.1994, 0.8111, 0.1994, 0.8111, 0.1662, 0.8015, 0.1994, 0.8015, 0.1994, 0.8015, 0.1662, 0.7923, 0.1994, 0.7923, 0.1994, 0.7923, 0.1662, 0.7834, 0.1994, 0.7834, 0.1994, 0.7834, 0.1662, 0.7752, 0.1994, 0.7752, 0.3988, 0.7752, 0.432, 0.7834, 0.3988, 0.7834, 0.3988, 0.7834, 0.432, 0.7921, 0.3988, 0.7921, 0.3988, 0.7921, 0.432, 0.8013, 0.3988, 0.8013, 0.3988, 0.8013, 0.432, 0.8108, 0.3988, 0.8108, 0.3988, 0.8108, 0.432, 0.8206, 0.3988, 0.8206, 0.3988, 0.8206, 0.432, 0.8303, 0.3988, 0.8303, 0.3988, 0.8303, 0.432, 0.84, 0.3988, 0.84, 0.3988, 0.84, 0.432, 0.8495, 0.3988, 0.8495, 0.3988, 0.8495, 0.432, 0.8586, 0.3988, 0.8586, 0.3988, 0.8586, 0.432, 0.8673, 0.3988, 0.8673, 0.9335, 0.8703, 0.9003, 0.8619, 0.9335, 0.8619, 0.9335, 0.8619, 0.9003, 0.853, 0.9335, 0.853, 0.9335, 0.853, 0.9003, 0.8437, 0.9335, 0.8437, 0.9335, 0.8437, 0.9003, 0.8341, 0.9335, 0.8341, 0.9335, 0.8341, 0.9003, 0.8243, 0.9335, 0.8243, 0.9335, 0.8243, 0.9003, 0.8146, 0.9335, 0.8146, 0.9335, 0.8146, 0.9003, 0.8049, 0.9335, 0.8049, 0.9335, 0.8049, 0.9003, 0.7956, 0.9335, 0.7956, 0.9003, 0.7866, 0.9003, 0.7781, 0.9335, 0.7781, 0.9335, 0.7781, 0.9003, 0.7781, 0.9335, 0.7702, 0.9335, 0.7702, 0.9003, 0.7781, 0.9003, 0.7702, 0.9335, 0.763, 0.9003, 0.7702, 0.9003, 0.763, 0.9335, 0.7567, 0.9003, 0.763, 0.9003, 0.7567, 0.9335, 0.7567, 0.9335, 0.763, 0.9003, 0.763, 0.9335, 0.7702, 0.9003, 0.7702, 0.9335, 0.763, 0.6723, 0.3282, 0.6746, 0.3285, 0.6746, 0.343, 0.6702, 0.3273, 0.6746, 0.343, 0.6684, 0.3259, 0.6702, 0.3273, 0.6723, 0.3282, 0.6746, 0.343, 0.6746, 0.3285, 0.6768, 0.3282, 0.6746, 0.343, 0.6746, 0.343, 0.6768, 0.3282, 0.6789, 0.3273, 0.6808, 0.3259, 0.6746, 0.343, 0.6789, 0.3273, 0.6808, 0.3259, 0.684, 0.3226, 0.6746, 0.343, 0.6808, 0.3259, 0.6821, 0.324, 0.684, 0.3226, 0.684, 0.3226, 0.6821, 0.324, 0.683, 0.3219, 0.6833, 0.3196, 0.684, 0.3226, 0.683, 0.3219, 0.6833, 0.3196, 0.6927, 0.3038, 0.684, 0.3226, 0.6833, 0.3196, 0.683, 0.3173, 0.6927, 0.3038, 0.6927, 0.3038, 0.683, 0.3173, 0.6821, 0.3152, 0.6808, 0.3134, 0.6927, 0.3038, 0.6821, 0.3152, 0.6808, 0.3134, 0.6789, 0.312, 0.6927, 0.3038, 0.6927, 0.3038, 0.6789, 0.312, 0.6744, 0.302, 0.7067, 0.2912, 0.6744, 0.302, 0.72, 0.2778, 0.7067, 0.2912, 0.6927, 0.3038, 0.6744, 0.302, 0.6789, 0.312, 0.6768, 0.3111, 0.6744, 0.302, 0.6744, 0.302, 0.6768, 0.3111, 0.6746, 0.3108, 0.6723, 0.3111, 0.6744, 0.302, 0.6746, 0.3108, 0.6723, 0.3111, 0.6702, 0.312, 0.6744, 0.302, 0.6744, 0.302, 0.6702, 0.312, 0.6684, 0.3134, 0.6562, 0.3038, 0.6684, 0.3134, 0.667, 0.3152, 0.6661, 0.3173, 0.6562, 0.3038, 0.667, 0.3152, 0.6661, 0.3173, 0.6658, 0.3196, 0.6562, 0.3038, 0.6562, 0.3038, 0.6658, 0.3196, 0.6649, 0.3224, 0.6649, 0.3224, 0.6658, 0.3196, 0.6661, 0.3219, 0.667, 0.324, 0.6649, 0.3224, 0.6661, 0.3219, 0.667, 0.324, 0.6684, 0.3259, 0.6649, 0.3224, 0.6649, 0.3224, 0.6684, 0.3259, 0.6746, 0.343, 0.5512, 0.6096, 0.6649, 0.3224, 0.6746, 0.343, 0.5512, 0.6096, 0.5331, 0.6076, 0.6649, 0.3224, 0.5512, 0.6096, 0.5416, 0.6249, 0.5331, 0.6076, 0.5512, 0.6096, 0.55, 0.6265, 0.5416, 0.6249, 0.5512, 0.6096, 0.5605, 0.6122, 0.55, 0.6265, 0.55, 0.6265, 0.5605, 0.6122, 0.5581, 0.6292, 0.5581, 0.6292, 0.5605, 0.6122, 0.5657, 0.633, 0.5657, 0.633, 0.5605, 0.6122, 0.5694, 0.616, 0.5729, 0.6376, 0.5694, 0.616, 0.5779, 0.6208, 0.5794, 0.6432, 0.5779, 0.6208, 0.5857, 0.6265, 0.5851, 0.6496, 0.5857, 0.6265, 0.5928, 0.6331, 0.59, 0.6566, 0.5928, 0.6331, 0.5992, 0.6405, 0.5939, 0.6642, 0.5992, 0.6405, 0.6046, 0.6486, 0.609, 0.6573, 0.5939, 0.6642, 0.6046, 0.6486, 0.609, 0.6573, 0.5968, 0.6723, 0.5939, 0.6642, 0.609, 0.6573, 0.6124, 0.6664, 0.5968, 0.6723, 0.5968, 0.6723, 0.6124, 0.6664, 0.5987, 0.6807, 0.5987, 0.6807, 0.6124, 0.6664, 0.6148, 0.6759, 0.5995, 0.6892, 0.6148, 0.6759, 0.616, 0.6856, 0.6161, 0.6954, 0.5995, 0.6892, 0.616, 0.6856, 0.6161, 0.6954, 0.5993, 0.6978, 0.5995, 0.6892, 0.6161, 0.6954, 0.6151, 0.7051, 0.5993, 0.6978, 0.5993, 0.6978, 0.6151, 0.7051, 0.6129, 0.7146, 0.5979, 0.7063, 0.6129, 0.7146, 0.6097, 0.7238, 0.5955, 0.7145, 0.6097, 0.7238, 0.6055, 0.7326, 0.592, 0.7224, 0.6055, 0.7326, 0.6002, 0.7408, 0.5876, 0.7297, 0.6002, 0.7408, 0.5941, 0.7483, 0.5823, 0.7364, 0.5941, 0.7483, 0.5871, 0.7551, 0.5762, 0.7424, 0.5871, 0.7551, 0.5793, 0.761, 0.5694, 0.7476, 0.5793, 0.761, 0.571, 0.7659, 0.5619, 0.7518, 0.571, 0.7659, 0.5621, 0.7699, 0.5541, 0.755, 0.5621, 0.7699, 0.5529, 0.7728, 0.5458, 0.7572, 0.5529, 0.7728, 0.5434, 0.7745, 0.5374, 0.7583, 0.5434, 0.7745, 0.5337, 0.7752, 0.5289, 0.7583, 0.5337, 0.7752, 0.524, 0.7747, 0.5204, 0.7572, 0.524, 0.7747, 0.5145, 0.773, 0.5122, 0.755, 0.5145, 0.773, 0.5052, 0.7703, 0.5043, 0.7518, 0.5052, 0.7703, 0.4963, 0.7665, 0.4968, 0.7476, 0.4963, 0.7665, 0.4879, 0.7616, 0.49, 0.7424, 0.4879, 0.7616, 0.4801, 0.7559, 0.4839, 0.7364, 0.4801, 0.7559, 0.473, 0.7492, 0.4786, 0.7297, 0.473, 0.7492, 0.4667, 0.7417, 0.4742, 0.7224, 0.4667, 0.7417, 0.4614, 0.7336, 0.4707, 0.7145, 0.4614, 0.7336, 0.457, 0.7249, 0.4683, 0.7063, 0.457, 0.7249, 0.4536, 0.7157, 0.4513, 0.7062, 0.4683, 0.7063, 0.4536, 0.7157, 0.4513, 0.7062, 0.4669, 0.6978, 0.4683, 0.7063, 0.4513, 0.7062, 0.4502, 0.6965, 0.4669, 0.6978, 0.4669, 0.6978, 0.4502, 0.6965, 0.4667, 0.6892, 0.4667, 0.6892, 0.4502, 0.6965, 0.4501, 0.6868, 0.4512, 0.6771, 0.4667, 0.6892, 0.4501, 0.6868, 0.4512, 0.6771, 0.4675, 0.6807, 0.4667, 0.6892, 0.4512, 0.6771, 0.4534, 0.6676, 0.4675, 0.6807, 0.4675, 0.6807, 0.4534, 0.6676, 0.4694, 0.6723, 0.4694, 0.6723, 0.4534, 0.6676, 0.4567, 0.6584, 0.4611, 0.6496, 0.4694, 0.6723, 0.4567, 0.6584, 0.4611, 0.6496, 0.4723, 0.6642, 0.4694, 0.6723, 0.4611, 0.6496, 0.4664, 0.6415, 0.4723, 0.6642, 0.4723, 0.6642, 0.4664, 0.6415, 0.4763, 0.6566, 0.4763, 0.6566, 0.4664, 0.6415, 0.4726, 0.634, 0.4811, 0.6496, 0.4726, 0.634, 0.4796, 0.6273, 0.4869, 0.6432, 0.4796, 0.6273, 0.4874, 0.6214, 0.4934, 0.6376, 0.4874, 0.6214, 0.4957, 0.6165, 0.5005, 0.633, 0.4957, 0.6165, 0.5046, 0.6126, 0.5082, 0.6292, 0.5046, 0.6126, 0.5139, 0.6098, 0.5162, 0.6265, 0.5139, 0.6098, 0.5234, 0.6081, 0.5246, 0.6249, 0.5234, 0.6081, 0.5331, 0.6076, 0.5331, 0.6243, 0.5331, 0.6076, 0.5416, 0.6249, 0.5331, 0.6243, 0.5246, 0.6249, 0.5331, 0.6076, 0.6744, 0.302, 0.6684, 0.3134, 0.6562, 0.3038, 0.6418, 0.2915, 0.6744, 0.302, 0.6562, 0.3038, 0.6418, 0.2915, 0.628, 0.2784, 0.6744, 0.302, 0.6744, 0.302, 0.628, 0.2784, 0.6151, 0.2646, 0.6029, 0.25, 0.6744, 0.302, 0.6151, 0.2646, 0.6029, 0.25, 0.5331, 0.0, 0.6744, 0.302, 0.6029, 0.25, 0.5915, 0.2348, 0.5331, 0.0, 0.5331, 0.0, 0.5915, 0.2348, 0.5811, 0.2189, 0.5715, 0.2025, 0.5331, 0.0, 0.5811, 0.2189, 0.5715, 0.2025, 0.5629, 0.1856, 0.5331, 0.0, 0.5331, 0.0, 0.5629, 0.1856, 0.5553, 0.1681, 0.5486, 0.1503, 0.5331, 0.0, 0.5553, 0.1681, 0.5486, 0.1503, 0.543, 0.1321, 0.5331, 0.0, 0.5331, 0.0, 0.543, 0.1321, 0.5384, 0.1136, 0.5349, 0.09493, 0.5331, 0.0, 0.5384, 0.1136, 0.5349, 0.09493, 0.5324, 0.07604, 0.5331, 0.0, 0.5331, 0.0, 0.5324, 0.07604, 0.5313, 0.01896, 0.5313, 0.01896, 0.5324, 0.07604, 0.5309, 0.05705, 0.5306, 0.038, 0.5313, 0.01896, 0.5309, 0.05705, 0.5246, 0.6249, 0.5162, 0.6265, 0.5234, 0.6081, 0.5162, 0.6265, 0.5082, 0.6292, 0.5139, 0.6098, 0.5082, 0.6292, 0.5005, 0.633, 0.5046, 0.6126, 0.5005, 0.633, 0.4934, 0.6376, 0.4957, 0.6165, 0.4934, 0.6376, 0.4869, 0.6432, 0.4874, 0.6214, 0.4869, 0.6432, 0.4811, 0.6496, 0.4796, 0.6273, 0.4811, 0.6496, 0.4763, 0.6566, 0.4726, 0.634, 0.4683, 0.7063, 0.4707, 0.7145, 0.457, 0.7249, 0.4707, 0.7145, 0.4742, 0.7224, 0.4614, 0.7336, 0.4742, 0.7224, 0.4786, 0.7297, 0.4667, 0.7417, 0.4786, 0.7297, 0.4839, 0.7364, 0.473, 0.7492, 0.4839, 0.7364, 0.49, 0.7424, 0.4801, 0.7559, 0.49, 0.7424, 0.4968, 0.7476, 0.4879, 0.7616, 0.4968, 0.7476, 0.5043, 0.7518, 0.4963, 0.7665, 0.5043, 0.7518, 0.5122, 0.755, 0.5052, 0.7703, 0.5122, 0.755, 0.5204, 0.7572, 0.5145, 0.773, 0.5204, 0.7572, 0.5289, 0.7583, 0.524, 0.7747, 0.5289, 0.7583, 0.5374, 0.7583, 0.5337, 0.7752, 0.5374, 0.7583, 0.5458, 0.7572, 0.5434, 0.7745, 0.5458, 0.7572, 0.5541, 0.755, 0.5529, 0.7728, 0.5541, 0.755, 0.5619, 0.7518, 0.5621, 0.7699, 0.5619, 0.7518, 0.5694, 0.7476, 0.571, 0.7659, 0.5694, 0.7476, 0.5762, 0.7424, 0.5793, 0.761, 0.5762, 0.7424, 0.5823, 0.7364, 0.5871, 0.7551, 0.5823, 0.7364, 0.5876, 0.7297, 0.5941, 0.7483, 0.5876, 0.7297, 0.592, 0.7224, 0.6002, 0.7408, 0.592, 0.7224, 0.5955, 0.7145, 0.6055, 0.7326, 0.5955, 0.7145, 0.5979, 0.7063, 0.6097, 0.7238, 0.5979, 0.7063, 0.5993, 0.6978, 0.6129, 0.7146, 0.5995, 0.6892, 0.5987, 0.6807, 0.6148, 0.6759, 0.5939, 0.6642, 0.59, 0.6566, 0.5992, 0.6405, 0.59, 0.6566, 0.5851, 0.6496, 0.5928, 0.6331, 0.5851, 0.6496, 0.5794, 0.6432, 0.5857, 0.6265, 0.5794, 0.6432, 0.5729, 0.6376, 0.5779, 0.6208, 0.5729, 0.6376, 0.5657, 0.633, 0.5694, 0.616, 0.8258, 0.6249, 0.8173, 0.6243, 0.8173, 0.6076, 0.827, 0.6081, 0.8258, 0.6249, 0.8173, 0.6076, 0.827, 0.6081, 0.8342, 0.6265, 0.8258, 0.6249, 0.827, 0.6081, 0.8365, 0.6098, 0.8342, 0.6265, 0.8342, 0.6265, 0.8365, 0.6098, 0.8423, 0.6292, 0.8423, 0.6292, 0.8365, 0.6098, 0.8458, 0.6126, 0.85, 0.633, 0.8458, 0.6126, 0.8547, 0.6165, 0.8571, 0.6376, 0.8547, 0.6165, 0.8631, 0.6214, 0.8636, 0.6432, 0.8631, 0.6214, 0.8708, 0.6273, 0.8693, 0.6496, 0.8708, 0.6273, 0.8779, 0.634, 0.8742, 0.6566, 0.8779, 0.634, 0.8841, 0.6415, 0.8781, 0.6642, 0.8841, 0.6415, 0.8894, 0.6496, 0.8811, 0.6723, 0.8894, 0.6496, 0.8937, 0.6584, 0.897, 0.6676, 0.8811, 0.6723, 0.8937, 0.6584, 0.897, 0.6676, 0.883, 0.6807, 0.8811, 0.6723, 0.897, 0.6676, 0.8992, 0.6771, 0.883, 0.6807, 0.883, 0.6807, 0.8992, 0.6771, 0.8838, 0.6892, 0.8838, 0.6892, 0.8992, 0.6771, 0.9003, 0.6868, 0.9003, 0.6965, 0.8838, 0.6892, 0.9003, 0.6868, 0.9003, 0.6965, 0.8835, 0.6978, 0.8838, 0.6892, 0.9003, 0.6965, 0.8991, 0.7062, 0.8835, 0.6978, 0.8835, 0.6978, 0.8991, 0.7062, 0.8821, 0.7063, 0.8821, 0.7063, 0.8991, 0.7062, 0.8968, 0.7157, 0.8935, 0.7249, 0.8821, 0.7063, 0.8968, 0.7157, 0.8935, 0.7249, 0.8797, 0.7145, 0.8821, 0.7063, 0.8935, 0.7249, 0.8891, 0.7336, 0.8797, 0.7145, 0.8797, 0.7145, 0.8891, 0.7336, 0.8763, 0.7224, 0.8763, 0.7224, 0.8891, 0.7336, 0.8837, 0.7417, 0.8719, 0.7297, 0.8837, 0.7417, 0.8775, 0.7492, 0.8665, 0.7364, 0.8775, 0.7492, 0.8704, 0.7559, 0.8604, 0.7424, 0.8704, 0.7559, 0.8626, 0.7616, 0.8536, 0.7476, 0.8626, 0.7616, 0.8542, 0.7665, 0.8462, 0.7518, 0.8542, 0.7665, 0.8453, 0.7703, 0.8383, 0.755, 0.8453, 0.7703, 0.836, 0.773, 0.83, 0.7572, 0.836, 0.773, 0.8264, 0.7747, 0.8216, 0.7583, 0.8264, 0.7747, 0.8167, 0.7752, 0.8131, 0.7583, 0.8167, 0.7752, 0.8071, 0.7745, 0.8046, 0.7572, 0.8071, 0.7745, 0.7976, 0.7728, 0.7964, 0.755, 0.7976, 0.7728, 0.7883, 0.7699, 0.7885, 0.7518, 0.7883, 0.7699, 0.7794, 0.7659, 0.7811, 0.7476, 0.7794, 0.7659, 0.7711, 0.761, 0.7742, 0.7424, 0.7711, 0.761, 0.7634, 0.7551, 0.7681, 0.7364, 0.7634, 0.7551, 0.7564, 0.7483, 0.7628, 0.7297, 0.7564, 0.7483, 0.7502, 0.7408, 0.7584, 0.7224, 0.7502, 0.7408, 0.745, 0.7326, 0.755, 0.7145, 0.745, 0.7326, 0.7407, 0.7238, 0.7525, 0.7063, 0.7407, 0.7238, 0.7375, 0.7146, 0.7512, 0.6978, 0.7375, 0.7146, 0.7354, 0.7051, 0.7343, 0.6954, 0.7512, 0.6978, 0.7354, 0.7051, 0.7343, 0.6954, 0.7509, 0.6892, 0.7512, 0.6978, 0.7343, 0.6954, 0.7344, 0.6856, 0.7509, 0.6892, 0.7509, 0.6892, 0.7344, 0.6856, 0.7357, 0.6759, 0.7517, 0.6807, 0.7357, 0.6759, 0.738, 0.6664, 0.7536, 0.6723, 0.738, 0.6664, 0.7414, 0.6573, 0.7566, 0.6642, 0.7414, 0.6573, 0.7459, 0.6486, 0.7513, 0.6405, 0.7566, 0.6642, 0.7459, 0.6486, 0.7513, 0.6405, 0.7605, 0.6566, 0.7566, 0.6642, 0.7513, 0.6405, 0.7576, 0.6331, 0.7605, 0.6566, 0.7605, 0.6566, 0.7576, 0.6331, 0.7654, 0.6496, 0.7654, 0.6496, 0.7576, 0.6331, 0.7647, 0.6265, 0.7711, 0.6432, 0.7647, 0.6265, 0.7726, 0.6208, 0.7776, 0.6376, 0.7726, 0.6208, 0.781, 0.616, 0.7847, 0.633, 0.781, 0.616, 0.79, 0.6122, 0.7924, 0.6292, 0.79, 0.6122, 0.8005, 0.6265, 0.7924, 0.6292, 0.7847, 0.633, 0.79, 0.6122, 0.8005, 0.6265, 0.7993, 0.6096, 0.8088, 0.6249, 0.8005, 0.6265, 0.79, 0.6122, 0.7993, 0.6096, 0.7847, 0.633, 0.7776, 0.6376, 0.781, 0.616, 0.7776, 0.6376, 0.7711, 0.6432, 0.7726, 0.6208, 0.7711, 0.6432, 0.7654, 0.6496, 0.7647, 0.6265, 0.7566, 0.6642, 0.7536, 0.6723, 0.7414, 0.6573, 0.7536, 0.6723, 0.7517, 0.6807, 0.738, 0.6664, 0.7517, 0.6807, 0.7509, 0.6892, 0.7357, 0.6759, 0.7512, 0.6978, 0.7525, 0.7063, 0.7375, 0.7146, 0.7525, 0.7063, 0.755, 0.7145, 0.7407, 0.7238, 0.755, 0.7145, 0.7584, 0.7224, 0.745, 0.7326, 0.7584, 0.7224, 0.7628, 0.7297, 0.7502, 0.7408, 0.7628, 0.7297, 0.7681, 0.7364, 0.7564, 0.7483, 0.7681, 0.7364, 0.7742, 0.7424, 0.7634, 0.7551, 0.7742, 0.7424, 0.7811, 0.7476, 0.7711, 0.761, 0.7811, 0.7476, 0.7885, 0.7518, 0.7794, 0.7659, 0.7885, 0.7518, 0.7964, 0.755, 0.7883, 0.7699, 0.7964, 0.755, 0.8046, 0.7572, 0.7976, 0.7728, 0.8046, 0.7572, 0.8131, 0.7583, 0.8071, 0.7745, 0.8131, 0.7583, 0.8216, 0.7583, 0.8167, 0.7752, 0.8216, 0.7583, 0.83, 0.7572, 0.8264, 0.7747, 0.83, 0.7572, 0.8383, 0.755, 0.836, 0.773, 0.8383, 0.755, 0.8462, 0.7518, 0.8453, 0.7703, 0.8462, 0.7518, 0.8536, 0.7476, 0.8542, 0.7665, 0.8536, 0.7476, 0.8604, 0.7424, 0.8626, 0.7616, 0.8604, 0.7424, 0.8665, 0.7364, 0.8704, 0.7559, 0.8665, 0.7364, 0.8719, 0.7297, 0.8775, 0.7492, 0.8719, 0.7297, 0.8763, 0.7224, 0.8837, 0.7417, 0.8811, 0.6723, 0.8781, 0.6642, 0.8894, 0.6496, 0.8781, 0.6642, 0.8742, 0.6566, 0.8841, 0.6415, 0.8742, 0.6566, 0.8693, 0.6496, 0.8779, 0.634, 0.8693, 0.6496, 0.8636, 0.6432, 0.8708, 0.6273, 0.8636, 0.6432, 0.8571, 0.6376, 0.8631, 0.6214, 0.8571, 0.6376, 0.85, 0.633, 0.8547, 0.6165, 0.85, 0.633, 0.8423, 0.6292, 0.8458, 0.6126, 0.6746, 0.343, 0.684, 0.3226, 0.7993, 0.6096, 0.7993, 0.6096, 0.684, 0.3226, 0.8173, 0.6076, 0.8088, 0.6249, 0.8173, 0.6076, 0.8173, 0.6243, 0.8088, 0.6249, 0.7993, 0.6096, 0.8173, 0.6076, 0.814, 0.0, 0.7553, 0.2337, 0.6744, 0.302, 0.814, 0.0, 0.7655, 0.2178, 0.7553, 0.2337, 0.814, 0.0, 0.7747, 0.2013, 0.7655, 0.2178, 0.814, 0.0, 0.7831, 0.1844, 0.7747, 0.2013, 0.814, 0.0, 0.7906, 0.167, 0.7831, 0.1844, 0.814, 0.0, 0.7972, 0.1493, 0.7906, 0.167, 0.814, 0.0, 0.8027, 0.1312, 0.7972, 0.1493, 0.814, 0.0, 0.8074, 0.1129, 0.8027, 0.1312, 0.814, 0.0, 0.811, 0.09431, 0.8074, 0.1129, 0.814, 0.0, 0.8136, 0.07557, 0.811, 0.09431, 0.814, 0.0, 0.8152, 0.05671, 0.8136, 0.07557, 0.814, 0.0, 0.8154, 0.01887, 0.8152, 0.05671, 0.8152, 0.05671, 0.8154, 0.01887, 0.8158, 0.03779, 0.7553, 0.2337, 0.7443, 0.249, 0.6744, 0.302, 0.6744, 0.302, 0.7443, 0.249, 0.7325, 0.2637, 0.72, 0.2778, 0.6744, 0.302, 0.7325, 0.2637])
me_scissors.materials.append(mat_material_001)
me_scissors.use_remesh_preserve_volume = False
me_scissors.use_remesh_preserve_attributes = False
me_scissors.use_mirror_vertex_groups = False
me_scissors.update()

# ---- objects
ob_scissors = bpy.data.objects.new('Scissors', me_scissors)

# ---- transforms, parenting, visibility, modifiers, constraints
ob_scissors.location = (0.0, 0.0, 0.0)
ob_scissors.rotation_euler = (1.571, -0.0, 0.0)
ob_scissors.lineart.crease_threshold = 0.0

# ---- collection membership
col_collection_1.objects.link(ob_scissors)

# ---- scene / render settings (as saved in the file)
scene.frame_start = 1; scene.frame_end = 250; scene.frame_set(1)
scene.render.engine = 'BLENDER_EEVEE_NEXT'
scene.render.resolution_percentage = 50
scene.render.dither_intensity = 0.0
scene.cycles.use_denoising = False
scene.cycles.samples = 10
scene.cycles.sampling_pattern = 'TABULATED_SOBOL'
scene.cycles.light_sampling_threshold = 0.0
scene.cycles.use_adaptive_sampling = False
scene.cycles.use_light_tree = False
scene.cycles.blur_glossy = 0.0
scene.cycles.pixel_filter_type = 'GAUSSIAN'
scene.cycles.sample_clamp_indirect = 0.0
scene.view_settings.view_transform = 'Standard'
bpy.context.view_layer.update()

# ---- added for rendering (the .blend has no active camera and no usable light): camera, sun
cam_auto = bpy.data.cameras.new('AutoCamera')
cam_auto.lens = 50.0
cam_auto.sensor_width = 36.0
cam_auto.clip_end = 1000.0
ob_auto_camera = bpy.data.objects.new('AutoCamera', cam_auto)
scene.collection.objects.link(ob_auto_camera)
ob_auto_camera.location = (4.00261, -6.47945, 5.17071)
ob_auto_camera.rotation_euler = (1.09748, -7.21219e-08, 0.694738)
scene.camera = ob_auto_camera
light_auto_sun = bpy.data.lights.new('AutoSun', 'SUN')
light_auto_sun.energy = 3.0
light_auto_sun.angle = 0.0523599
ob_auto_sun = bpy.data.objects.new('AutoSun', light_auto_sun)
scene.collection.objects.link(ob_auto_sun)
ob_auto_sun.rotation_euler = (0.872665, 0.174533, 0.523599)
bpy.context.view_layer.update()

